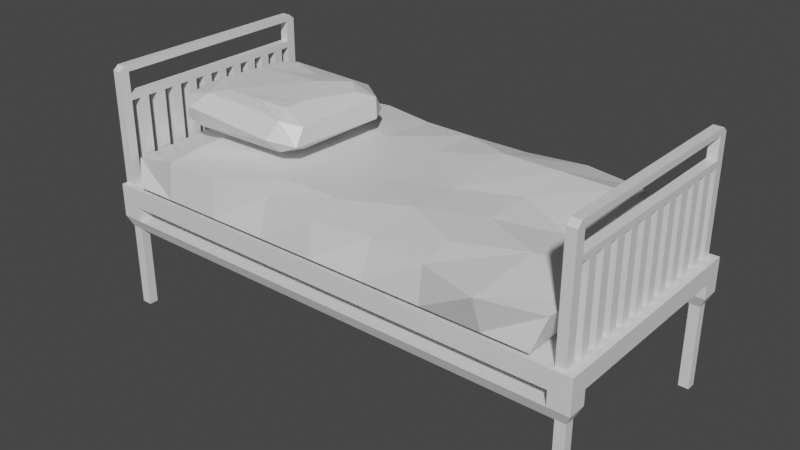 # Source: bed_metal.blend  (saved by Blender 2.80.75; exported with 4.5.12 LTS)
import bpy
from mathutils import Matrix  # noqa: F401  (used for matrix-valued properties, if any)

bpy.ops.wm.read_factory_settings(use_empty=True)
scene = bpy.context.scene
scene.name = 'Scene'

# ---- collections
col_bed_metal = bpy.data.collections.new('bed_metal'); scene.collection.children.link(col_bed_metal)

# ---- materials (node trees are filled in below, after node groups)
mat_material = bpy.data.materials.new('Material')
mat_material.alpha_threshold = 0.0
mat_material.use_transparent_shadow = False
mat_material.line_color = (0.0, 0.0, 0.0, 1.0)

# ---- material node trees
mat_material.use_nodes = True; mat_material.node_tree.nodes.clear()
_N = mat_material.node_tree.nodes; _L = mat_material.node_tree.links
n0 = _N.new('ShaderNodeOutputMaterial'); n0.name = 'Material Output'; n0.location = (300, 300)
n1 = _N.new('ShaderNodeBsdfPrincipled'); n1.name = 'Principled BSDF'; n1.location = (10, 300)
n1.distribution = 'GGX'
n1.subsurface_method = 'BURLEY'
n1.inputs[2].default_value = 0.4
n1.inputs[3].default_value = 1.45
n1.inputs[27].default_value = (0.0, 0.0, 0.0, 1.0)
n1.inputs[28].default_value = 1.0
_L.new(n1.outputs[0], n0.inputs[0])
n0.is_active_output = True

# ---- world
world_world = bpy.data.worlds.new('World'); scene.world = world_world
world_world.use_nodes = True; world_world.node_tree.nodes.clear()
_N = world_world.node_tree.nodes; _L = world_world.node_tree.links
n0 = _N.new('ShaderNodeOutputWorld'); n0.name = 'World Output'; n0.location = (300, 300)
n1 = _N.new('ShaderNodeBackground'); n1.name = 'Background'; n1.location = (10, 300)
n1.inputs[0].default_value = (0.05088, 0.05088, 0.05088, 1.0)
_L.new(n1.outputs[0], n0.inputs[0])
n0.is_active_output = True
world_world.color = (0.05088, 0.05088, 0.05088)
world_world.use_sun_shadow = False
world_world.sun_shadow_jitter_overblur = 0.0

# ---- meshes
me_cube = bpy.data.meshes.new('Cube')
me_cube.from_pydata([(-0.8496, -0.423, -0.08752), (-0.5806, -0.423, -0.08752), (-0.3116, -0.423, -0.08752), (-0.04264, -0.423, -0.08752), (0.2263, -0.423, -0.08752), (0.4953, -0.423, -0.08752), (0.7643, -0.423, -0.08752), (-0.04264, 0.401, 0.04743), (0.7643, 0.439, 0.0317), (0.4953, 0.4783, 0.0317), (0.2263, 0.439, 0.0317), (-0.3116, 0.439, 0.0317), (-0.5806, 0.4783, 0.0317), (-0.8496, 0.439, 0.0317), (-0.8496, -0.4073, 0.0317), (-0.5806, -0.4073, 0.0317), (-0.3116, -0.3774, 0.0317), (-0.04264, -0.4073, 0.0317), (0.2263, -0.3774, 0.0317), (0.4953, -0.4073, 0.0317), (0.7643, -0.466, 0.0317), (0.7643, 0.3047, 0.06718), (0.7643, 0.01586, 0.02652), (0.7643, -0.1767, 0.04743), (0.4953, 0.3047, 0.06718), (0.4953, 0.1121, 0.04743), (0.4953, -0.08042, 0.04743), (0.4953, -0.273, 0.04743), (0.2263, 0.3047, 0.06718), (0.2263, 0.01586, 0.04743), (0.2263, -0.1767, 0.05381), (-0.04264, 0.2084, 0.04743), (-0.04264, -0.08042, 0.04743), (-0.04264, -0.273, 0.04743), (-0.3116, 0.2084, 0.04743), (-0.3116, -0.08042, 0.04743), (-0.3116, -0.273, 0.04743), (-0.5806, 0.2084, 0.0531), (-0.5806, 0.01586, 0.04743), (-0.5806, -0.1767, 0.04743), (-0.8496, 0.2084, 0.04743), (-0.8496, 0.01586, 0.04743), (-0.8496, -0.273, 0.04743), (0.9667, -0.423, -0.08752), (1.014, -0.3958, 0.02021), (1.033, 0.3998, -0.007513), (1.024, -0.273, 0.02181), (1.024, -0.08042, 0.02181), (1.033, 0.1121, -0.003805), (-1.047, -0.423, -0.08752), (-1.119, -0.368, -0.01722), (-1.119, -0.08042, -0.007598), (-1.119, 0.2084, -0.007598), (0.7643, 0.4402, -0.08752), (0.4953, 0.4403, -0.08752), (0.2263, 0.4404, -0.08752), (-0.04264, 0.4404, -0.08752), (-0.3116, 0.4404, -0.08752), (-0.5806, 0.4403, -0.08752), (-0.8496, 0.4402, -0.08752), (0.9667, 0.44, -0.08752), (-1.066, 0.4379, -0.08564)], [], [(42, 51, 50), (0, 50, 49), (55, 54, 5, 4), (45, 8, 21), (42, 50, 14), (59, 58, 1, 0), (58, 57, 2, 1), (57, 56, 3, 2), (56, 55, 4, 3), (8, 45, 60, 53), (20, 19, 5, 6), (19, 18, 4, 5), (18, 17, 3, 4), (17, 16, 2, 3), (16, 15, 1, 2), (15, 14, 0, 1), (46, 23, 20, 44), (14, 50, 0), (13, 12, 58, 59), (12, 11, 57, 58), (11, 7, 57), (7, 10, 55), (10, 9, 54, 55), (9, 8, 53, 54), (13, 61, 52, 40), (61, 59, 0, 49), (57, 7, 56), (56, 7, 55), (53, 60, 43, 6), (44, 20, 6, 43), (23, 27, 19, 20), (27, 30, 18, 19), (30, 33, 17, 18), (33, 36, 16, 17), (36, 39, 15, 16), (39, 42, 14, 15), (12, 13, 40, 37), (37, 40, 41, 38), (38, 41, 39), (39, 41, 42), (11, 12, 37, 34), (34, 37, 38), (34, 38, 35), (35, 38, 39), (35, 39, 36), (7, 11, 34), (7, 34, 31), (31, 34, 35, 32), (32, 35, 36, 33), (10, 7, 28), (28, 7, 31), (28, 31, 29), (29, 31, 32), (29, 32, 30), (30, 32, 33), (9, 10, 28, 24), (24, 28, 29, 25), (25, 29, 26), (26, 29, 30), (26, 30, 27), (8, 9, 24, 21), (21, 24, 25, 22), (22, 25, 26), (22, 26, 23), (23, 26, 27), (45, 21, 48), (48, 21, 22), (48, 22, 47), (47, 22, 23), (47, 23, 46), (61, 13, 59), (40, 52, 41), (41, 52, 51), (41, 51, 42), (50, 51, 52), (61, 50, 52), (61, 49, 50), (54, 53, 6, 5), (60, 45, 48, 47, 46, 44, 43)])
_uv = me_cube.uv_layers.new(name='UVMap')
_uv.uv.foreach_set('vector', [0.4205, 0.2912, 0.3715, 0.223, 0.4458, 0.2246, 0.7557, 0.2886, 0.7357, 0.2215, 0.7557, 0.2395, 0.4649, 0.4056, 0.4649, 0.3387, 0.6884, 0.3387, 0.6884, 0.4056, 0.2398, 0.7554, 0.2307, 0.6884, 0.2656, 0.6893, 0.4205, 0.2912, 0.4458, 0.2246, 0.4552, 0.2919, 0.465, 0.6731, 0.4649, 0.6062, 0.6884, 0.6062, 0.6884, 0.6731, 0.4649, 0.6062, 0.4649, 0.5393, 0.6884, 0.5393, 0.6884, 0.6062, 0.4649, 0.5393, 0.4649, 0.4724, 0.6884, 0.4724, 0.6884, 0.5393, 0.4649, 0.4724, 0.4649, 0.4056, 0.6884, 0.4056, 0.6884, 0.4724, 0.6926, 0.2885, 0.7026, 0.2215, 0.7235, 0.2382, 0.7235, 0.2885, 0.7266, 0.6903, 0.7245, 0.623, 0.7557, 0.623, 0.7557, 0.6899, 0.7245, 0.623, 0.7235, 0.5559, 0.7557, 0.5561, 0.7557, 0.623, 0.7235, 0.5559, 0.7245, 0.4892, 0.7557, 0.4892, 0.7557, 0.5561, 0.7245, 0.4892, 0.7235, 0.4222, 0.7557, 0.4224, 0.7557, 0.4892, 0.7235, 0.4222, 0.7245, 0.3555, 0.7557, 0.3555, 0.7557, 0.4224, 0.7245, 0.3555, 0.7245, 0.2886, 0.7557, 0.2886, 0.7557, 0.3555, 0.4141, 0.757, 0.3901, 0.6919, 0.4649, 0.6934, 0.4459, 0.755, 0.7245, 0.2886, 0.7357, 0.2215, 0.7557, 0.2886, 0.6927, 0.6898, 0.6928, 0.623, 0.7235, 0.6229, 0.7235, 0.6898, 0.6928, 0.623, 0.6926, 0.556, 0.7235, 0.556, 0.7235, 0.6229, 0.6926, 0.556, 0.6884, 0.489, 0.7235, 0.556, 0.6884, 0.489, 0.6926, 0.4223, 0.7235, 0.4222, 0.6926, 0.4223, 0.6928, 0.3555, 0.7235, 0.3554, 0.7235, 0.4222, 0.6928, 0.3555, 0.6926, 0.2885, 0.7235, 0.2885, 0.7235, 0.3554, 0.2362, 0.2872, 0.2369, 0.2331, 0.2967, 0.2215, 0.2959, 0.2885, 0.4656, 0.7268, 0.465, 0.6731, 0.6884, 0.6731, 0.6884, 0.7222, 0.7235, 0.556, 0.6884, 0.489, 0.7235, 0.4891, 0.7235, 0.4891, 0.6884, 0.489, 0.7235, 0.4222, 0.465, 0.2718, 0.465, 0.2215, 0.6884, 0.2215, 0.6884, 0.2718, 0.7271, 0.7518, 0.7266, 0.6903, 0.7557, 0.6899, 0.7557, 0.7402, 0.3901, 0.6919, 0.4159, 0.6256, 0.4506, 0.6262, 0.4649, 0.6934, 0.4159, 0.6256, 0.392, 0.5582, 0.4438, 0.5592, 0.4506, 0.6262, 0.392, 0.5582, 0.4178, 0.4918, 0.4525, 0.4925, 0.4438, 0.5592, 0.4178, 0.4918, 0.4187, 0.4249, 0.4457, 0.4254, 0.4525, 0.4925, 0.4187, 0.4249, 0.3947, 0.3575, 0.4543, 0.3587, 0.4457, 0.4254, 0.3947, 0.3575, 0.4205, 0.2912, 0.4552, 0.2919, 0.4543, 0.3587, 0.2251, 0.3539, 0.2362, 0.2872, 0.2959, 0.2885, 0.295, 0.3554, 0.295, 0.3554, 0.2959, 0.2885, 0.3458, 0.2896, 0.3449, 0.3565, 0.3449, 0.3565, 0.3458, 0.2896, 0.3947, 0.3575, 0.3947, 0.3575, 0.3458, 0.2896, 0.4205, 0.2912, 0.2344, 0.421, 0.2251, 0.3539, 0.295, 0.3554, 0.2941, 0.4223, 0.2941, 0.4223, 0.295, 0.3554, 0.3449, 0.3565, 0.2941, 0.4223, 0.3449, 0.3565, 0.3689, 0.4239, 0.3689, 0.4239, 0.3449, 0.3565, 0.3947, 0.3575, 0.3689, 0.4239, 0.3947, 0.3575, 0.4187, 0.4249, 0.2433, 0.4881, 0.2344, 0.421, 0.2941, 0.4223, 0.2433, 0.4881, 0.2941, 0.4223, 0.2932, 0.4892, 0.2932, 0.4892, 0.2941, 0.4223, 0.3689, 0.4239, 0.3679, 0.4907, 0.3679, 0.4907, 0.3689, 0.4239, 0.4187, 0.4249, 0.4178, 0.4918, 0.2326, 0.5547, 0.2433, 0.4881, 0.2674, 0.5556, 0.2674, 0.5556, 0.2433, 0.4881, 0.2932, 0.4892, 0.2674, 0.5556, 0.2932, 0.4892, 0.3421, 0.5571, 0.3421, 0.5571, 0.2932, 0.4892, 0.3679, 0.4907, 0.3421, 0.5571, 0.3679, 0.4907, 0.392, 0.5582, 0.392, 0.5582, 0.3679, 0.4907, 0.4178, 0.4918, 0.2215, 0.6214, 0.2326, 0.5547, 0.2674, 0.5556, 0.2665, 0.6225, 0.2665, 0.6225, 0.2674, 0.5556, 0.3421, 0.5571, 0.3163, 0.6234, 0.3163, 0.6234, 0.3421, 0.5571, 0.3661, 0.6245, 0.3661, 0.6245, 0.3421, 0.5571, 0.392, 0.5582, 0.3661, 0.6245, 0.392, 0.5582, 0.4159, 0.6256, 0.2307, 0.6884, 0.2215, 0.6214, 0.2665, 0.6225, 0.2656, 0.6893, 0.2656, 0.6893, 0.2665, 0.6225, 0.3163, 0.6234, 0.3402, 0.6908, 0.3402, 0.6908, 0.3163, 0.6234, 0.3661, 0.6245, 0.3402, 0.6908, 0.3661, 0.6245, 0.3901, 0.6919, 0.3901, 0.6919, 0.3661, 0.6245, 0.4159, 0.6256, 0.2398, 0.7554, 0.2656, 0.6893, 0.3143, 0.757, 0.3143, 0.757, 0.2656, 0.6893, 0.3402, 0.6908, 0.3143, 0.757, 0.3402, 0.6908, 0.3642, 0.7559, 0.3642, 0.7559, 0.3402, 0.6908, 0.3901, 0.6919, 0.3642, 0.7559, 0.3901, 0.6919, 0.4141, 0.757, 0.723, 0.7435, 0.6927, 0.6898, 0.7235, 0.6898, 0.2959, 0.2885, 0.2967, 0.2215, 0.3458, 0.2896, 0.3458, 0.2896, 0.2967, 0.2215, 0.3715, 0.223, 0.3458, 0.2896, 0.3715, 0.223, 0.4205, 0.2912, 0.7577, 0.4818, 0.7557, 0.3888, 0.7561, 0.2955, 0.7785, 0.2215, 0.7577, 0.4818, 0.7561, 0.2955, 0.7785, 0.2215, 0.7785, 0.4996, 0.7577, 0.4818, 0.4649, 0.3387, 0.465, 0.2718, 0.6884, 0.2718, 0.6884, 0.3387, 0.7689, 0.7785, 0.7557, 0.7655, 0.7557, 0.6726, 0.7574, 0.6104, 0.7574, 0.5481, 0.7596, 0.5084, 0.7689, 0.4996])
me_cube.materials.append(mat_material)
me_cube.use_remesh_preserve_volume = False
me_cube.use_remesh_preserve_attributes = False
me_cube.use_mirror_vertex_groups = False
me_cube.update()
me_cube_002 = bpy.data.meshes.new('Cube.002')
me_cube_002.from_pydata([(-1.136, -0.4156, -0.02707), (-1.093, -0.4156, -0.02707), (-1.136, 0.4156, -0.02707), (-1.093, 0.4156, -0.02707), (-1.136, 0.3795, -0.02707), (-1.136, 0.3433, -0.02707), (-1.136, 0.3072, -0.02707), (-1.136, 0.271, -0.02707), (-1.136, 0.2349, -0.02707), (-1.136, 0.1988, -0.02707), (-1.136, 0.1626, -0.02707), (-1.136, 0.1265, -0.02707), (-1.136, 0.09035, -0.02707), (-1.136, 0.05421, -0.02707), (-1.136, 0.01807, -0.02707), (-1.136, -0.01807, -0.02707), (-1.136, -0.05421, -0.02707), (-1.136, -0.09035, -0.02707), (-1.136, -0.1265, -0.02707), (-1.136, -0.1626, -0.02707), (-1.136, -0.1988, -0.02707), (-1.136, -0.2349, -0.02707), (-1.136, -0.271, -0.02707), (-1.136, -0.3072, -0.02707), (-1.136, -0.3433, -0.02707), (-1.136, -0.3795, -0.02707), (-1.093, -0.3795, -0.02707), (-1.093, -0.3433, -0.02707), (-1.093, -0.3072, -0.02707), (-1.093, -0.271, -0.02707), (-1.093, -0.2349, -0.02707), (-1.093, -0.1988, -0.02707), (-1.093, -0.1626, -0.02707), (-1.093, -0.1265, -0.02707), (-1.093, -0.09035, -0.02707), (-1.093, -0.05421, -0.02707), (-1.093, -0.01807, -0.02707), (-1.093, 0.01807, -0.02707), (-1.093, 0.05421, -0.02707), (-1.093, 0.09035, -0.02707), (-1.093, 0.1265, -0.02707), (-1.093, 0.1626, -0.02707), (-1.093, 0.1988, -0.02707), (-1.093, 0.2349, -0.02707), (-1.093, 0.271, -0.02707), (-1.093, 0.3072, -0.02707), (-1.093, 0.3433, -0.02707), (-1.093, 0.3795, -0.02707), (-1.136, -0.3795, 0.005072), (-1.136, -0.4156, 0.005072), (-1.093, -0.4156, 0.005072), (-1.093, 0.3795, 0.005072), (-1.093, 0.4156, 0.005072), (-1.136, 0.4156, 0.005072), (-1.136, 0.3795, 0.005072), (-1.136, 0.3433, 0.005072), (-1.136, 0.3072, 0.005072), (-1.136, 0.271, 0.005072), (-1.136, 0.2349, 0.005072), (-1.136, 0.1988, 0.005072), (-1.136, 0.1626, 0.005072), (-1.136, 0.1265, 0.005072), (-1.136, 0.09035, 0.005072), (-1.136, 0.05421, 0.005072), (-1.136, 0.01807, 0.005072), (-1.136, -0.01807, 0.005072), (-1.136, -0.05421, 0.005072), (-1.136, -0.09035, 0.005072), (-1.136, -0.1265, 0.005072), (-1.136, -0.1626, 0.005072), (-1.136, -0.1988, 0.005072), (-1.136, -0.2349, 0.005072), (-1.136, -0.271, 0.005072), (-1.136, -0.3072, 0.005072), (-1.136, -0.3433, 0.005072), (-1.093, -0.3795, 0.005072), (-1.093, -0.3433, 0.005072), (-1.093, -0.3072, 0.005072), (-1.093, -0.271, 0.005072), (-1.093, -0.2349, 0.005072), (-1.093, -0.1988, 0.005072), (-1.093, -0.1626, 0.005072), (-1.093, -0.1265, 0.005072), (-1.093, -0.09035, 0.005072), (-1.093, -0.05421, 0.005072), (-1.093, -0.01807, 0.005072), (-1.093, 0.01807, 0.005072), (-1.093, 0.05421, 0.005072), (-1.093, 0.09035, 0.005072), (-1.093, 0.1265, 0.005072), (-1.093, 0.1626, 0.005072), (-1.093, 0.1988, 0.005072), (-1.093, 0.2349, 0.005072), (-1.093, 0.271, 0.005072), (-1.093, 0.3072, 0.005072), (-1.093, 0.3433, 0.005072), (-1.136, -0.3072, 0.4312), (-1.136, -0.1626, 0.4312), (-1.093, -0.4156, 0.4039), (-1.093, 0.3795, 0.4039), (-1.093, 0.4156, 0.4039), (-1.136, 0.01807, 0.4312), (-1.093, -0.4156, 0.4312), (-1.136, -0.1988, 0.4312), (-1.093, 0.3433, 0.4312), (-1.093, 0.3072, 0.4312), (-1.136, 0.2349, 0.4039), (-1.136, 0.1988, 0.4039), (-1.093, 0.271, 0.4312), (-1.093, 0.2349, 0.4312), (-1.093, 0.1988, 0.4312), (-1.136, 0.05421, 0.4039), (-1.093, 0.1626, 0.4312), (-1.136, -0.01807, 0.4039), (-1.136, -0.05421, 0.4039), (-1.136, -0.09035, 0.4039), (-1.136, -0.1265, 0.4039), (-1.136, -0.1626, 0.4039), (-1.093, 0.1265, 0.4312), (-1.136, -0.2349, 0.4039), (-1.136, -0.271, 0.4039), (-1.136, -0.3072, 0.4039), (-1.093, 0.09035, 0.4312), (-1.093, -0.01807, 0.4312), (-1.093, -0.05421, 0.4312), (-1.093, -0.09035, 0.4312), (-1.093, -0.1265, 0.4312), (-1.093, -0.1626, 0.4312), (-1.093, -0.1988, 0.4312), (-1.093, -0.2349, 0.4312), (-1.093, -0.271, 0.4312), (-1.093, -0.3072, 0.4312), (-1.093, -0.3433, 0.4312), (-1.093, -0.3795, 0.4312), (-1.093, 0.01807, 0.4039), (-1.093, 0.05421, 0.4039), (-1.136, -0.3433, 0.4312), (-1.136, 0.09035, 0.4312), (-1.136, 0.1265, 0.4312), (-1.136, 0.1626, 0.4312), (-1.136, 0.271, 0.4312), (-1.136, 0.3072, 0.4312), (-1.136, 0.3433, 0.4312), (-1.136, 0.3795, 0.4312), (-1.136, -0.4156, 0.4039), (-1.136, 0.4156, 0.4312), (-1.136, 0.4156, 0.4039), (-1.136, -0.4156, 0.4312), (-1.136, 0.3795, 0.4039), (-1.136, 0.3433, 0.4039), (-1.136, 0.3072, 0.4039), (-1.136, 0.271, 0.4039), (-1.136, -0.3795, 0.4312), (-1.136, 0.2349, 0.4312), (-1.136, 0.1626, 0.4039), (-1.136, 0.1265, 0.4039), (-1.136, 0.09035, 0.4039), (-1.136, 0.1988, 0.4312), (-1.136, 0.01807, 0.4039), (-1.136, 0.05421, 0.4312), (-1.093, 0.05421, 0.4312), (-1.093, 0.01807, 0.4312), (-1.136, -0.271, 0.4312), (-1.136, -0.2349, 0.4312), (-1.136, -0.1988, 0.4039), (-1.136, -0.1265, 0.4312), (-1.136, -0.09035, 0.4312), (-1.136, -0.05421, 0.4312), (-1.136, -0.3433, 0.4039), (-1.136, -0.3795, 0.4039), (-1.093, -0.3795, 0.4039), (-1.093, -0.3433, 0.4039), (-1.093, -0.3072, 0.4039), (-1.093, -0.271, 0.4039), (-1.093, -0.2349, 0.4039), (-1.093, -0.1988, 0.4039), (-1.093, -0.1626, 0.4039), (-1.093, -0.1265, 0.4039), (-1.093, -0.09035, 0.4039), (-1.093, -0.05421, 0.4039), (-1.093, -0.01807, 0.4039), (-1.136, -0.01807, 0.4312), (-1.093, 0.4156, 0.4312), (-1.093, 0.09035, 0.4039), (-1.093, 0.1265, 0.4039), (-1.093, 0.1626, 0.4039), (-1.093, 0.1988, 0.4039), (-1.093, 0.2349, 0.4039), (-1.093, 0.271, 0.4039), (-1.093, 0.3072, 0.4039), (-1.093, 0.3433, 0.4039), (-1.093, 0.3795, 0.4312), (-1.093, 0.3795, 0.5511), (-1.136, 0.3795, 0.5511), (-1.093, -0.3795, 0.5511), (-1.136, -0.3795, 0.5511), (-1.136, -0.4156, 0.5242), (-1.136, -0.3795, 0.5242), (-1.093, -0.3795, 0.5242), (-1.093, -0.4156, 0.5242), (-1.136, 0.4156, 0.5242), (-1.093, 0.4156, 0.5242), (-1.136, 0.3795, 0.5242), (-1.093, 0.3795, 0.5242), (1.178, 0.4304, 0.04088), (1.178, 0.4304, -0.04088), (1.178, -0.4304, 0.04088), (1.178, -0.4304, -0.04088), (-1.148, 0.4304, 0.04088), (-1.148, 0.4304, -0.04088), (-1.148, -0.4304, 0.04088), (-1.148, -0.4304, -0.04088), (1.083, 0.4304, -0.04088), (-1.053, 0.4304, -0.04088), (1.083, -0.4304, 0.04088), (-1.053, -0.4304, 0.04088), (-1.053, -0.4304, -0.04088), (1.083, -0.4304, -0.04088), (-1.053, 0.4304, 0.04088), (1.083, 0.4304, 0.04088), (-1.148, 0.3614, -0.04088), (-1.148, -0.3614, -0.04088), (1.178, 0.3614, 0.04088), (1.178, -0.3614, 0.04088), (-1.148, -0.3614, 0.04088), (-1.148, 0.3614, 0.04088), (1.178, -0.3614, -0.04088), (1.178, 0.3614, -0.04088), (-1.053, 0.3614, -0.04088), (-1.053, -0.3614, -0.04088), (1.083, 0.3614, -0.04088), (1.083, -0.3614, -0.04088), (1.083, 0.3614, 0.04088), (1.083, -0.3614, 0.04088), (-1.053, 0.3614, 0.04088), (-1.053, -0.3614, 0.04088), (-1.124, -0.3787, -0.5223), (-1.124, -0.4132, -0.5223), (-1.077, 0.4132, -0.5223), (-1.124, 0.4132, -0.5223), (1.107, -0.4132, -0.5223), (1.154, -0.4132, -0.5223), (1.154, 0.3787, -0.5223), (1.154, 0.4132, -0.5223), (1.107, 0.4132, -0.5223), (-1.077, -0.4132, -0.5223), (-1.077, -0.3787, -0.5223), (1.107, -0.3787, -0.5223), (-1.124, 0.3787, -0.5223), (1.154, -0.3787, -0.5223), (-1.077, 0.3787, -0.5223), (1.107, 0.3787, -0.5223), (-1.148, -0.4304, -0.105), (-1.124, -0.4132, -0.154), (-1.077, -0.4132, -0.154), (-1.053, -0.4304, -0.105), (-1.053, -0.3614, -0.105), (-1.077, -0.3787, -0.154), (-1.124, -0.3787, -0.154), (-1.148, -0.3614, -0.105), (1.083, -0.4304, -0.105), (1.107, -0.4132, -0.154), (1.154, -0.4132, -0.154), (1.178, -0.4304, -0.105), (1.083, -0.3614, -0.105), (1.107, -0.3787, -0.154), (1.178, -0.3614, -0.105), (1.154, -0.3787, -0.154), (-1.053, 0.4304, -0.105), (-1.077, 0.4132, -0.154), (-1.124, 0.4132, -0.154), (-1.148, 0.4304, -0.105), (-1.148, 0.3614, -0.105), (-1.124, 0.3787, -0.154), (-1.077, 0.3787, -0.154), (-1.053, 0.3614, -0.105), (1.083, 0.4304, -0.105), (1.107, 0.4132, -0.154), (1.107, 0.3787, -0.154), (1.083, 0.3614, -0.105), (1.154, 0.3787, -0.154), (1.178, 0.3614, -0.105), (1.154, 0.4132, -0.154), (1.178, 0.4304, -0.105), (1.095, -0.4156, -0.02707), (1.139, -0.4156, -0.02707), (1.095, 0.4156, -0.02707), (1.139, 0.4156, -0.02707), (1.095, 0.3795, -0.02707), (1.095, 0.3433, -0.02707), (1.095, 0.3072, -0.02707), (1.095, 0.271, -0.02707), (1.095, 0.2349, -0.02707), (1.095, 0.1988, -0.02707), (1.095, 0.1626, -0.02707), (1.095, 0.1265, -0.02707), (1.095, 0.09035, -0.02707), (1.095, 0.05421, -0.02707), (1.095, 0.01807, -0.02707), (1.095, -0.01807, -0.02707), (1.095, -0.05421, -0.02707), (1.095, -0.09035, -0.02707), (1.095, -0.1265, -0.02707), (1.095, -0.1626, -0.02707), (1.095, -0.1988, -0.02707), (1.095, -0.2349, -0.02707), (1.095, -0.271, -0.02707), (1.095, -0.3072, -0.02707), (1.095, -0.3433, -0.02707), (1.095, -0.3795, -0.02707), (1.139, -0.3795, -0.02707), (1.139, -0.3433, -0.02707), (1.139, -0.3072, -0.02707), (1.139, -0.271, -0.02707), (1.139, -0.2349, -0.02707), (1.139, -0.1988, -0.02707), (1.139, -0.1626, -0.02707), (1.139, -0.1265, -0.02707), (1.139, -0.09035, -0.02707), (1.139, -0.05421, -0.02707), (1.139, -0.01807, -0.02707), (1.139, 0.01807, -0.02707), (1.139, 0.05421, -0.02707), (1.139, 0.09035, -0.02707), (1.139, 0.1265, -0.02707), (1.139, 0.1626, -0.02707), (1.139, 0.1988, -0.02707), (1.139, 0.2349, -0.02707), (1.139, 0.271, -0.02707), (1.139, 0.3072, -0.02707), (1.139, 0.3433, -0.02707), (1.139, 0.3795, -0.02707), (1.095, -0.3795, 0.005072), (1.095, -0.4156, 0.005072), (1.139, -0.4156, 0.005072), (1.139, 0.3795, 0.005072), (1.139, 0.4156, 0.005072), (1.095, 0.4156, 0.005072), (1.095, 0.3795, 0.005072), (1.095, 0.3433, 0.005072), (1.095, 0.3072, 0.005072), (1.095, 0.271, 0.005072), (1.095, 0.2349, 0.005072), (1.095, 0.1988, 0.005072), (1.095, 0.1626, 0.005072), (1.095, 0.1265, 0.005072), (1.095, 0.09035, 0.005072), (1.095, 0.05421, 0.005072), (1.095, 0.01807, 0.005072), (1.095, -0.01807, 0.005072), (1.095, -0.05421, 0.005072), (1.095, -0.09035, 0.005072), (1.095, -0.1265, 0.005072), (1.095, -0.1626, 0.005072), (1.095, -0.1988, 0.005072), (1.095, -0.2349, 0.005072), (1.095, -0.271, 0.005072), (1.095, -0.3072, 0.005072), (1.095, -0.3433, 0.005072), (1.139, -0.3795, 0.005072), (1.139, -0.3433, 0.005072), (1.139, -0.3072, 0.005072), (1.139, -0.271, 0.005072), (1.139, -0.2349, 0.005072), (1.139, -0.1988, 0.005072), (1.139, -0.1626, 0.005072), (1.139, -0.1265, 0.005072), (1.139, -0.09035, 0.005072), (1.139, -0.05421, 0.005072), (1.139, -0.01807, 0.005072), (1.139, 0.01807, 0.005072), (1.139, 0.05421, 0.005072), (1.139, 0.09035, 0.005072), (1.139, 0.1265, 0.005072), (1.139, 0.1626, 0.005072), (1.139, 0.1988, 0.005072), (1.139, 0.2349, 0.005072), (1.139, 0.271, 0.005072), (1.139, 0.3072, 0.005072), (1.139, 0.3433, 0.005072), (1.095, -0.3072, 0.4312), (1.095, -0.1626, 0.4312), (1.139, -0.4156, 0.4039), (1.139, 0.3795, 0.4039), (1.139, 0.4156, 0.4039), (1.095, 0.01807, 0.4312), (1.139, -0.4156, 0.4312), (1.095, -0.1988, 0.4312), (1.139, 0.3433, 0.4312), (1.139, 0.3072, 0.4312), (1.095, 0.2349, 0.4039), (1.095, 0.1988, 0.4039), (1.139, 0.271, 0.4312), (1.139, 0.2349, 0.4312), (1.139, 0.1988, 0.4312), (1.095, 0.05421, 0.4039), (1.139, 0.1626, 0.4312), (1.095, -0.01807, 0.4039), (1.095, -0.05421, 0.4039), (1.095, -0.09035, 0.4039), (1.095, -0.1265, 0.4039), (1.095, -0.1626, 0.4039), (1.139, 0.1265, 0.4312), (1.095, -0.2349, 0.4039), (1.095, -0.271, 0.4039), (1.095, -0.3072, 0.4039), (1.139, 0.09035, 0.4312), (1.139, -0.01807, 0.4312), (1.139, -0.05421, 0.4312), (1.139, -0.09035, 0.4312), (1.139, -0.1265, 0.4312), (1.139, -0.1626, 0.4312), (1.139, -0.1988, 0.4312), (1.139, -0.2349, 0.4312), (1.139, -0.271, 0.4312), (1.139, -0.3072, 0.4312), (1.139, -0.3433, 0.4312), (1.139, -0.3795, 0.4312), (1.139, 0.01807, 0.4039), (1.139, 0.05421, 0.4039), (1.095, -0.3433, 0.4312), (1.095, 0.09035, 0.4312), (1.095, 0.1265, 0.4312), (1.095, 0.1626, 0.4312), (1.095, 0.271, 0.4312), (1.095, 0.3072, 0.4312), (1.095, 0.3433, 0.4312), (1.095, 0.3795, 0.4312), (1.095, -0.4156, 0.4039), (1.095, 0.4156, 0.4312), (1.095, 0.4156, 0.4039), (1.095, -0.4156, 0.4312), (1.095, 0.3795, 0.4039), (1.095, 0.3433, 0.4039), (1.095, 0.3072, 0.4039), (1.095, 0.271, 0.4039), (1.095, -0.3795, 0.4312), (1.095, 0.2349, 0.4312), (1.095, 0.1626, 0.4039), (1.095, 0.1265, 0.4039), (1.095, 0.09035, 0.4039), (1.095, 0.1988, 0.4312), (1.095, 0.01807, 0.4039), (1.095, 0.05421, 0.4312), (1.139, 0.05421, 0.4312), (1.139, 0.01807, 0.4312), (1.095, -0.271, 0.4312), (1.095, -0.2349, 0.4312), (1.095, -0.1988, 0.4039), (1.095, -0.1265, 0.4312), (1.095, -0.09035, 0.4312), (1.095, -0.05421, 0.4312), (1.095, -0.3433, 0.4039), (1.095, -0.3795, 0.4039), (1.139, -0.3795, 0.4039), (1.139, -0.3433, 0.4039), (1.139, -0.3072, 0.4039), (1.139, -0.271, 0.4039), (1.139, -0.2349, 0.4039), (1.139, -0.1988, 0.4039), (1.139, -0.1626, 0.4039), (1.139, -0.1265, 0.4039), (1.139, -0.09035, 0.4039), (1.139, -0.05421, 0.4039), (1.139, -0.01807, 0.4039), (1.095, -0.01807, 0.4312), (1.139, 0.4156, 0.4312), (1.139, 0.09035, 0.4039), (1.139, 0.1265, 0.4039), (1.139, 0.1626, 0.4039), (1.139, 0.1988, 0.4039), (1.139, 0.2349, 0.4039), (1.139, 0.271, 0.4039), (1.139, 0.3072, 0.4039), (1.139, 0.3433, 0.4039), (1.139, 0.3795, 0.4312), (1.139, 0.3795, 0.5511), (1.095, 0.3795, 0.5511), (1.139, -0.3795, 0.5511), (1.095, -0.3795, 0.5511), (1.095, -0.4156, 0.5242), (1.095, -0.3795, 0.5242), (1.139, -0.3795, 0.5242), (1.139, -0.4156, 0.5242), (1.095, 0.4156, 0.5242), (1.139, 0.4156, 0.5242), (1.095, 0.3795, 0.5242), (1.139, 0.3795, 0.5242), (-1.093, -0.3955, 0.5511), (-1.093, -0.4156, 0.531), (-1.093, 0.4156, 0.531), (-1.093, 0.3955, 0.5511), (-1.136, 0.3955, 0.5511), (-1.136, 0.4156, 0.531), (-1.136, -0.4156, 0.531), (-1.136, -0.3955, 0.5511), (1.139, -0.3955, 0.5511), (1.139, -0.4156, 0.531), (1.139, 0.4156, 0.531), (1.139, 0.3955, 0.5511), (1.095, 0.3955, 0.5511), (1.095, 0.4156, 0.531), (1.095, -0.4156, 0.531), (1.095, -0.3955, 0.5511)], [], [(4, 2, 3, 47), (0, 25, 26, 1), (25, 24, 27, 26), (24, 23, 28, 27), (23, 22, 29, 28), (22, 21, 30, 29), (21, 20, 31, 30), (20, 19, 32, 31), (19, 18, 33, 32), (18, 17, 34, 33), (17, 16, 35, 34), (16, 15, 36, 35), (15, 14, 37, 36), (14, 13, 38, 37), (13, 12, 39, 38), (12, 11, 40, 39), (11, 10, 41, 40), (10, 9, 42, 41), (9, 8, 43, 42), (8, 7, 44, 43), (7, 6, 45, 44), (6, 5, 46, 45), (5, 4, 47, 46), (55, 56, 150, 149), (94, 95, 190, 189), (48, 75, 76, 74), (64, 86, 134, 158), (73, 77, 78, 72), (80, 81, 176, 175), (71, 79, 80, 70), (67, 68, 116, 115), (69, 81, 82, 68), (85, 65, 113, 180), (67, 83, 84, 66), (53, 54, 148, 146), (65, 85, 86, 64), (92, 93, 188, 187), (63, 87, 88, 62), (66, 84, 179, 114), (61, 89, 90, 60), (78, 79, 174, 173), (59, 91, 92, 58), (52, 53, 146, 100), (57, 93, 94, 56), (65, 66, 114, 113), (55, 95, 51, 54), (18, 19, 69, 68), (45, 46, 95, 94), (5, 6, 56, 55), (32, 33, 82, 81), (19, 20, 70, 69), (46, 47, 51, 95), (6, 7, 57, 56), (33, 34, 83, 82), (20, 21, 71, 70), (7, 8, 58, 57), (34, 35, 84, 83), (21, 22, 72, 71), (8, 9, 59, 58), (35, 36, 85, 84), (22, 23, 73, 72), (9, 10, 60, 59), (36, 37, 86, 85), (23, 24, 74, 73), (10, 11, 61, 60), (37, 38, 87, 86), (24, 25, 48, 74), (11, 12, 62, 61), (38, 39, 88, 87), (1, 26, 75, 50), (12, 13, 63, 62), (39, 40, 89, 88), (25, 0, 49, 48), (26, 27, 76, 75), (13, 14, 64, 63), (40, 41, 90, 89), (0, 1, 50, 49), (27, 28, 77, 76), (14, 15, 65, 64), (41, 42, 91, 90), (47, 3, 52, 51), (28, 29, 78, 77), (15, 16, 66, 65), (42, 43, 92, 91), (3, 2, 53, 52), (29, 30, 79, 78), (16, 17, 67, 66), (43, 44, 93, 92), (2, 4, 54, 53), (30, 31, 80, 79), (17, 18, 68, 67), (44, 45, 94, 93), (4, 5, 55, 54), (31, 32, 81, 80), (171, 172, 131, 132), (115, 116, 165, 166), (185, 112, 118, 184), (171, 132, 133, 170), (169, 144, 147, 152), (184, 118, 122, 183), (113, 114, 167, 181), (156, 137, 138, 155), (97, 127, 126, 165), (169, 152, 136, 168), (155, 138, 139, 154), (163, 129, 128, 103), (87, 63, 111, 135), (69, 70, 164, 117), (82, 83, 178, 177), (62, 88, 183, 156), (75, 48, 169, 170), (57, 58, 106, 151), (89, 61, 155, 184), (71, 72, 120, 119), (74, 76, 171, 168), (84, 85, 180, 179), (60, 90, 185, 154), (77, 73, 121, 172), (59, 60, 154, 107), (91, 59, 107, 186), (73, 74, 168, 121), (72, 78, 173, 120), (86, 87, 135, 134), (58, 92, 187, 106), (79, 71, 119, 174), (61, 62, 156, 155), (93, 57, 151, 188), (50, 75, 170, 98), (70, 80, 175, 164), (88, 89, 184, 183), (56, 94, 189, 150), (48, 49, 144, 169), (81, 69, 117, 176), (63, 64, 158, 111), (95, 55, 149, 190), (49, 50, 98, 144), (76, 77, 172, 171), (68, 82, 177, 116), (90, 91, 186, 185), (54, 51, 99, 148), (51, 52, 100, 99), (83, 67, 115, 178), (134, 135, 160, 161), (96, 131, 130, 162), (107, 157, 153, 106), (152, 133, 132, 136), (157, 110, 109, 153), (142, 104, 191, 143), (98, 170, 133, 102), (153, 109, 108, 140), (183, 122, 160, 135), (139, 112, 110, 157), (179, 180, 123, 124), (101, 161, 160, 159), (121, 168, 136, 96), (167, 124, 123, 181), (134, 161, 123, 180), (165, 126, 125, 166), (179, 124, 125, 178), (103, 128, 127, 97), (117, 164, 103, 97), (121, 96, 162, 120), (177, 178, 125, 126), (162, 130, 129, 163), (136, 132, 131, 96), (200, 202, 193, 492, 493), (151, 140, 141, 150), (111, 158, 101, 159), (197, 196, 494, 495, 195), (166, 125, 124, 167), (181, 123, 161, 101), (159, 160, 122, 137), (137, 122, 118, 138), (138, 118, 112, 139), (140, 108, 105, 141), (141, 105, 104, 142), (99, 191, 104, 190), (185, 186, 110, 112), (173, 130, 131, 172), (111, 159, 137, 156), (187, 109, 110, 186), (119, 120, 162, 163), (144, 98, 102, 147), (173, 174, 129, 130), (113, 181, 101, 158), (187, 188, 108, 109), (100, 146, 145, 182), (146, 148, 143, 145), (175, 128, 129, 174), (115, 166, 167, 114), (189, 105, 108, 188), (151, 106, 153, 140), (149, 142, 143, 148), (175, 176, 127, 128), (99, 100, 182, 191), (117, 97, 165, 116), (190, 104, 105, 189), (107, 154, 139, 157), (150, 141, 142, 149), (177, 126, 127, 176), (119, 163, 103, 164), (196, 199, 489, 494), (203, 201, 490, 491, 192), (193, 192, 491, 492), (483, 482, 478, 496, 497), (198, 197, 202, 203), (202, 193, 192, 203), (495, 488, 194, 195), (201, 200, 493, 490), (147, 102, 199, 196), (102, 133, 198, 199), (133, 152, 197, 198), (152, 147, 196, 197), (143, 191, 203, 202), (182, 145, 200, 201), (145, 143, 202, 200), (191, 182, 201, 203), (194, 198, 203, 192), (197, 195, 193, 202), (195, 194, 192, 193), (235, 224, 210, 215), (216, 215, 210, 211), (220, 225, 208, 209), (278, 277, 244, 251), (226, 223, 206, 207), (212, 219, 204, 205), (209, 208, 218, 213), (213, 218, 219, 212), (270, 269, 238, 239), (229, 231, 217, 216), (207, 206, 214, 217), (217, 214, 215, 216), (223, 233, 214, 206), (233, 235, 215, 214), (219, 218, 234, 232), (232, 234, 235, 233), (204, 219, 232, 222), (222, 232, 233, 223), (213, 212, 230, 228), (228, 230, 231, 229), (261, 265, 247, 240), (220, 228, 229, 221), (205, 204, 222, 227), (227, 222, 223, 226), (262, 261, 240, 241), (230, 227, 226, 231), (211, 210, 224, 221), (221, 224, 225, 220), (218, 208, 225, 234), (234, 225, 224, 235), (247, 249, 241, 240), (236, 246, 245, 237), (239, 238, 250, 248), (244, 243, 242, 251), (254, 253, 237, 245), (280, 278, 251, 242), (265, 267, 249, 247), (282, 280, 242, 243), (267, 262, 241, 249), (277, 282, 243, 244), (274, 273, 248, 250), (273, 270, 239, 248), (269, 274, 250, 238), (258, 257, 246, 236), (257, 254, 245, 246), (253, 258, 236, 237), (211, 221, 259, 252), (252, 259, 258, 253), (229, 216, 255, 256), (256, 257, 254, 255), (221, 229, 256, 259), (259, 256, 257, 258), (216, 211, 252, 255), (255, 252, 253, 254), (226, 207, 263, 266), (266, 263, 262, 267), (231, 226, 266, 264), (264, 266, 267, 265), (207, 217, 260, 263), (263, 260, 261, 262), (217, 231, 264, 260), (260, 261, 265, 264), (213, 228, 275, 268), (268, 269, 274, 275), (220, 209, 271, 272), (272, 271, 270, 273), (228, 220, 272, 275), (275, 272, 273, 274), (209, 213, 268, 271), (271, 268, 269, 270), (212, 205, 283, 276), (276, 283, 282, 277), (205, 227, 281, 283), (283, 281, 280, 282), (227, 230, 279, 281), (281, 279, 278, 280), (230, 212, 276, 279), (279, 278, 277, 276), (256, 255, 260, 264), (268, 275, 279, 276), (274, 278, 279, 275), (261, 260, 255, 254), (254, 257, 265, 261), (264, 265, 257, 256), (268, 276, 277, 269), (278, 274, 269, 277), (288, 286, 287, 331), (284, 309, 310, 285), (309, 308, 311, 310), (308, 307, 312, 311), (307, 306, 313, 312), (306, 305, 314, 313), (305, 304, 315, 314), (304, 303, 316, 315), (303, 302, 317, 316), (302, 301, 318, 317), (301, 300, 319, 318), (300, 299, 320, 319), (299, 298, 321, 320), (298, 297, 322, 321), (297, 296, 323, 322), (296, 295, 324, 323), (295, 294, 325, 324), (294, 293, 326, 325), (293, 292, 327, 326), (292, 291, 328, 327), (291, 290, 329, 328), (290, 289, 330, 329), (289, 288, 331, 330), (339, 340, 434, 433), (378, 379, 474, 473), (332, 359, 360, 358), (348, 370, 418, 442), (357, 361, 362, 356), (364, 365, 460, 459), (355, 363, 364, 354), (351, 352, 400, 399), (353, 365, 366, 352), (369, 349, 397, 464), (351, 367, 368, 350), (337, 338, 432, 430), (349, 369, 370, 348), (376, 377, 472, 471), (347, 371, 372, 346), (350, 368, 463, 398), (345, 373, 374, 344), (362, 363, 458, 457), (343, 375, 376, 342), (336, 337, 430, 384), (341, 377, 378, 340), (349, 350, 398, 397), (339, 379, 335, 338), (302, 303, 353, 352), (329, 330, 379, 378), (289, 290, 340, 339), (316, 317, 366, 365), (303, 304, 354, 353), (330, 331, 335, 379), (290, 291, 341, 340), (317, 318, 367, 366), (304, 305, 355, 354), (291, 292, 342, 341), (318, 319, 368, 367), (305, 306, 356, 355), (292, 293, 343, 342), (319, 320, 369, 368), (306, 307, 357, 356), (293, 294, 344, 343), (320, 321, 370, 369), (307, 308, 358, 357), (294, 295, 345, 344), (321, 322, 371, 370), (308, 309, 332, 358), (295, 296, 346, 345), (322, 323, 372, 371), (285, 310, 359, 334), (296, 297, 347, 346), (323, 324, 373, 372), (309, 284, 333, 332), (310, 311, 360, 359), (297, 298, 348, 347), (324, 325, 374, 373), (284, 285, 334, 333), (311, 312, 361, 360), (298, 299, 349, 348), (325, 326, 375, 374), (331, 287, 336, 335), (312, 313, 362, 361), (299, 300, 350, 349), (326, 327, 376, 375), (287, 286, 337, 336), (313, 314, 363, 362), (300, 301, 351, 350), (327, 328, 377, 376), (286, 288, 338, 337), (314, 315, 364, 363), (301, 302, 352, 351), (328, 329, 378, 377), (288, 289, 339, 338), (315, 316, 365, 364), (455, 456, 415, 416), (399, 400, 449, 450), (469, 396, 402, 468), (455, 416, 417, 454), (453, 428, 431, 436), (468, 402, 406, 467), (397, 398, 451, 465), (440, 421, 422, 439), (381, 411, 410, 449), (453, 436, 420, 452), (439, 422, 423, 438), (447, 413, 412, 387), (371, 347, 395, 419), (353, 354, 448, 401), (366, 367, 462, 461), (346, 372, 467, 440), (359, 332, 453, 454), (341, 342, 390, 435), (373, 345, 439, 468), (355, 356, 404, 403), (358, 360, 455, 452), (368, 369, 464, 463), (344, 374, 469, 438), (361, 357, 405, 456), (343, 344, 438, 391), (375, 343, 391, 470), (357, 358, 452, 405), (356, 362, 457, 404), (370, 371, 419, 418), (342, 376, 471, 390), (363, 355, 403, 458), (345, 346, 440, 439), (377, 341, 435, 472), (334, 359, 454, 382), (354, 364, 459, 448), (372, 373, 468, 467), (340, 378, 473, 434), (332, 333, 428, 453), (365, 353, 401, 460), (347, 348, 442, 395), (379, 339, 433, 474), (333, 334, 382, 428), (360, 361, 456, 455), (352, 366, 461, 400), (374, 375, 470, 469), (338, 335, 383, 432), (335, 336, 384, 383), (367, 351, 399, 462), (418, 419, 444, 445), (380, 415, 414, 446), (391, 441, 437, 390), (436, 417, 416, 420), (441, 394, 393, 437), (426, 388, 475, 427), (382, 454, 417, 386), (437, 393, 392, 424), (467, 406, 444, 419), (423, 396, 394, 441), (463, 464, 407, 408), (385, 445, 444, 443), (405, 452, 420, 380), (451, 408, 407, 465), (418, 445, 407, 464), (449, 410, 409, 450), (463, 408, 409, 462), (387, 412, 411, 381), (401, 448, 387, 381), (405, 380, 446, 404), (461, 462, 409, 410), (446, 414, 413, 447), (420, 416, 415, 380), (484, 486, 477, 500, 501), (435, 424, 425, 434), (395, 442, 385, 443), (481, 480, 502, 503, 479), (450, 409, 408, 451), (465, 407, 445, 385), (443, 444, 406, 421), (421, 406, 402, 422), (422, 402, 396, 423), (424, 392, 389, 425), (425, 389, 388, 426), (383, 475, 388, 474), (469, 470, 394, 396), (457, 414, 415, 456), (395, 443, 421, 440), (471, 393, 394, 470), (403, 404, 446, 447), (428, 382, 386, 431), (457, 458, 413, 414), (397, 465, 385, 442), (471, 472, 392, 393), (384, 430, 429, 466), (430, 432, 427, 429), (459, 412, 413, 458), (399, 450, 451, 398), (473, 389, 392, 472), (435, 390, 437, 424), (433, 426, 427, 432), (459, 460, 411, 412), (383, 384, 466, 475), (401, 381, 449, 400), (474, 388, 389, 473), (391, 438, 423, 441), (434, 425, 426, 433), (461, 410, 411, 460), (403, 447, 387, 448), (480, 483, 497, 502), (487, 485, 498, 499, 476), (477, 476, 499, 500), (482, 481, 486, 487), (486, 477, 476, 487), (503, 496, 478, 479), (485, 484, 501, 498), (431, 386, 483, 480), (386, 417, 482, 483), (417, 436, 481, 482), (436, 431, 480, 481), (427, 475, 487, 486), (466, 429, 484, 485), (429, 427, 486, 484), (475, 466, 485, 487), (478, 482, 487, 476), (481, 479, 477, 486), (479, 478, 476, 477), (490, 493, 492, 491), (494, 489, 488, 495), (498, 501, 500, 499), (502, 497, 496, 503), (199, 198, 194, 488, 489)])
_uv = me_cube_002.uv_layers.new(name='UVMap')
_uv.uv.foreach_set('vector', [0.9235, 0.9173, 0.9235, 0.9036, 0.9361, 0.9036, 0.9361, 0.9173, 0.8193, 0.9529, 0.8193, 0.9665, 0.8067, 0.9665, 0.8067, 0.9529, 0.8067, 0.9529, 0.8067, 0.9665, 0.794, 0.9665, 0.794, 0.9529, 0.6776, 0.9532, 0.6776, 0.9668, 0.6649, 0.9668, 0.6649, 0.9532, 0.463, 0.9532, 0.463, 0.9668, 0.4504, 0.9668, 0.4504, 0.9532, 0.02525, 0.964, 0.02525, 0.9776, 0.01262, 0.9776, 0.01262, 0.964, 0.3663, 0.9657, 0.3663, 0.9521, 0.379, 0.9521, 0.379, 0.9657, 0.8334, 0.921, 0.8334, 0.9074, 0.846, 0.9074, 0.846, 0.921, 0.03787, 0.964, 0.03787, 0.9776, 0.02525, 0.9776, 0.02525, 0.964, 0.625, 0.9494, 0.625, 0.9631, 0.6124, 0.9631, 0.6124, 0.9494, 0.2435, 0.9494, 0.2435, 0.9631, 0.2309, 0.9631, 0.2309, 0.9494, 0.379, 0.9657, 0.379, 0.9794, 0.3663, 0.9794, 0.3663, 0.9657, 0.6101, 0.9494, 0.6101, 0.9631, 0.5975, 0.9631, 0.5975, 0.9494, 0.6513, 0.9631, 0.6513, 0.9767, 0.6387, 0.9767, 0.6387, 0.9631, 0.5628, 0.9631, 0.5628, 0.9767, 0.5501, 0.9767, 0.5501, 0.9631, 0.769, 0.9668, 0.769, 0.9805, 0.7564, 0.9805, 0.7564, 0.9668, 0.8715, 0.9631, 0.8715, 0.9494, 0.8841, 0.9494, 0.8841, 0.9631, 0.3003, 0.9639, 0.3003, 0.9775, 0.2877, 0.9775, 0.2877, 0.9639, 0.8462, 0.9494, 0.8462, 0.9631, 0.8336, 0.9631, 0.8336, 0.9494, 0.7438, 0.9532, 0.7438, 0.9668, 0.7311, 0.9668, 0.7311, 0.9532, 0.2298, 0.9631, 0.2298, 0.9767, 0.2171, 0.9767, 0.2171, 0.9631, 0.6912, 0.9532, 0.6912, 0.9668, 0.6786, 0.9668, 0.6786, 0.9532, 0.2739, 0.9631, 0.2739, 0.9767, 0.2613, 0.9767, 0.2613, 0.9631, 0.1105, 0.9379, 0.09673, 0.9379, 0.09673, 0.7873, 0.1105, 0.7873, 0.8461, 0.7714, 0.8599, 0.7714, 0.8599, 0.922, 0.8461, 0.922, 0.6912, 0.9668, 0.7038, 0.9668, 0.7038, 0.9805, 0.6912, 0.9805, 0.9625, 0.4518, 0.9751, 0.4518, 0.9751, 0.6024, 0.9625, 0.6024, 0.5043, 0.9668, 0.5169, 0.9668, 0.5169, 0.9805, 0.5043, 0.9805, 0.9098, 0.4518, 0.9235, 0.4518, 0.9235, 0.6024, 0.9098, 0.6024, 0.379, 0.9657, 0.3916, 0.9657, 0.3916, 0.9794, 0.379, 0.9794, 0.9235, 0.3012, 0.9098, 0.3012, 0.9098, 0.1506, 0.9235, 0.1506, 0.3916, 0.9521, 0.4042, 0.9521, 0.4042, 0.9657, 0.3916, 0.9657, 0.7311, 0.8026, 0.7438, 0.8026, 0.7438, 0.9532, 0.7311, 0.9532, 0.4455, 0.9805, 0.4329, 0.9805, 0.4329, 0.9668, 0.4455, 0.9668, 0.8203, 0.922, 0.8066, 0.922, 0.8066, 0.7714, 0.8203, 0.7714, 0.4917, 0.9668, 0.5043, 0.9668, 0.5043, 0.9805, 0.4917, 0.9805, 0.8736, 0.7714, 0.8874, 0.7714, 0.8874, 0.922, 0.8736, 0.922, 0.4756, 0.9805, 0.463, 0.9805, 0.463, 0.9668, 0.4756, 0.9668, 0.2298, 0.9494, 0.2171, 0.9494, 0.2171, 0.7988, 0.2298, 0.7988, 0.379, 0.9521, 0.3916, 0.9521, 0.3916, 0.9657, 0.379, 0.9657, 0.0, 0.7873, 0.01375, 0.7873, 0.01375, 0.9379, 3.403e-08, 0.9379, 0.3451, 0.9657, 0.3577, 0.9657, 0.3577, 0.9794, 0.3451, 0.9794, 0.625, 0.9494, 0.6124, 0.9494, 0.6124, 0.7988, 0.625, 0.7988, 0.9763, 0.2652, 0.9889, 0.2652, 0.9889, 0.2789, 0.9763, 0.2789, 0.6124, 0.7988, 0.5986, 0.7988, 0.5986, 0.6482, 0.6124, 0.6482, 0.9763, 0.2516, 0.9889, 0.2516, 0.9889, 0.2652, 0.9763, 0.2652, 0.6646, 0.6619, 0.6646, 0.6755, 0.6524, 0.6755, 0.6524, 0.6619, 0.6509, 0.9767, 0.6509, 0.9904, 0.6387, 0.9904, 0.6387, 0.9767, 0.6646, 0.7301, 0.6646, 0.7438, 0.6524, 0.7438, 0.6524, 0.7301, 0.2168, 0.9238, 0.2168, 0.9374, 0.2046, 0.9374, 0.2046, 0.9238, 0.6249, 0.7438, 0.6249, 0.7574, 0.6127, 0.7574, 0.6127, 0.7438, 0.6646, 0.7847, 0.6646, 0.7984, 0.6524, 0.7984, 0.6524, 0.7847, 0.6646, 0.7438, 0.6646, 0.7574, 0.6524, 0.7574, 0.6524, 0.7438, 0.2546, 0.9767, 0.2546, 0.9904, 0.2424, 0.9904, 0.2424, 0.9767, 0.6646, 0.7574, 0.6646, 0.7711, 0.6524, 0.7711, 0.6524, 0.7574, 0.8066, 0.9074, 0.8066, 0.921, 0.7943, 0.921, 0.7943, 0.9074, 0.1643, 0.973, 0.1643, 0.9867, 0.1521, 0.9867, 0.1521, 0.973, 0.6249, 0.7574, 0.6249, 0.7711, 0.6127, 0.7711, 0.6127, 0.7574, 0.6646, 0.7711, 0.6646, 0.7847, 0.6524, 0.7847, 0.6524, 0.7711, 0.1909, 0.973, 0.1909, 0.9867, 0.1786, 0.9867, 0.1786, 0.973, 0.6646, 0.6482, 0.6646, 0.6619, 0.6524, 0.6619, 0.6524, 0.6482, 0.6249, 0.7711, 0.6249, 0.7847, 0.6127, 0.7847, 0.6127, 0.7711, 0.2168, 0.9101, 0.2168, 0.9238, 0.2046, 0.9238, 0.2046, 0.9101, 0.6646, 0.7165, 0.6646, 0.7301, 0.6524, 0.7301, 0.6524, 0.7165, 0.6249, 0.6755, 0.6249, 0.6892, 0.6127, 0.6892, 0.6127, 0.6755, 0.9228, 0.9696, 0.9228, 0.9832, 0.9106, 0.9832, 0.9106, 0.9696, 0.6249, 0.7301, 0.6249, 0.7438, 0.6127, 0.7438, 0.6127, 0.7301, 0.6249, 0.6892, 0.6249, 0.7028, 0.6127, 0.7028, 0.6127, 0.6892, 0.8336, 0.9904, 0.8336, 0.9767, 0.8458, 0.9767, 0.8458, 0.9904, 0.2168, 0.8146, 0.2168, 0.8283, 0.2046, 0.8283, 0.2046, 0.8146, 0.6646, 0.6755, 0.6646, 0.6892, 0.6524, 0.6892, 0.6524, 0.6755, 0.8947, 0.9767, 0.8947, 0.9904, 0.8825, 0.9904, 0.8825, 0.9767, 0.6249, 0.6619, 0.6249, 0.6755, 0.6127, 0.6755, 0.6127, 0.6619, 0.9999, 0.9738, 0.9999, 0.9875, 0.9877, 0.9875, 0.9877, 0.9738, 0.6249, 0.7028, 0.6249, 0.7165, 0.6127, 0.7165, 0.6127, 0.7028, 0.6246, 0.9767, 0.6246, 0.9904, 0.6124, 0.9904, 0.6124, 0.9767, 0.09541, 0.979, 0.09541, 0.9915, 0.08318, 0.9915, 0.08318, 0.979, 0.9099, 0.9756, 0.9099, 0.9892, 0.8976, 0.9892, 0.8976, 0.9756, 0.6646, 0.7028, 0.6646, 0.7165, 0.6524, 0.7165, 0.6524, 0.7028, 0.5754, 0.9767, 0.5754, 0.9904, 0.5632, 0.9904, 0.5632, 0.9767, 0.2168, 0.8419, 0.2168, 0.8556, 0.2046, 0.8556, 0.2046, 0.8419, 0.2046, 0.8419, 0.2046, 0.8283, 0.2168, 0.8283, 0.2168, 0.8419, 0.6646, 0.6892, 0.6646, 0.7028, 0.6524, 0.7028, 0.6524, 0.6892, 0.6097, 0.9767, 0.6097, 0.9904, 0.5975, 0.9904, 0.5975, 0.9767, 0.05192, 0.9915, 0.05192, 0.979, 0.06415, 0.979, 0.06415, 0.9915, 0.6635, 0.9767, 0.6635, 0.9904, 0.6513, 0.9904, 0.6513, 0.9767, 0.6249, 0.7165, 0.6249, 0.7301, 0.6127, 0.7301, 0.6127, 0.7165, 0.242, 0.9767, 0.242, 0.9904, 0.2298, 0.9904, 0.2298, 0.9767, 0.6249, 0.6482, 0.6249, 0.6619, 0.6127, 0.6619, 0.6127, 0.6482, 0.2171, 0.9767, 0.2171, 0.9904, 0.2049, 0.9904, 0.2049, 0.9767, 0.2168, 0.8965, 0.2168, 0.9101, 0.2046, 0.9101, 0.2046, 0.8965, 0.8458, 0.9904, 0.8458, 0.9767, 0.8581, 0.9767, 0.8581, 0.9904, 0.9877, 0.9738, 0.9877, 0.9875, 0.9754, 0.9875, 0.9754, 0.9738, 0.5478, 0.9759, 0.5478, 0.9896, 0.5356, 0.9896, 0.5356, 0.9759, 0.4307, 0.9805, 0.4307, 0.9941, 0.4203, 0.9941, 0.4203, 0.9805, 0.9982, 0.7667, 0.9982, 0.7803, 0.9878, 0.7803, 0.9878, 0.7667, 0.3292, 0.9794, 0.3188, 0.9794, 0.3188, 0.993, 0.3292, 0.993, 0.4433, 0.9805, 0.4329, 0.9805, 0.4329, 0.9941, 0.4433, 0.9941, 0.9993, 0.236, 0.9993, 0.2496, 0.9889, 0.2496, 0.9889, 0.236, 0.5125, 0.9805, 0.5021, 0.9805, 0.5021, 0.9941, 0.5125, 0.9941, 0.9982, 0.753, 0.9982, 0.7667, 0.9878, 0.7667, 0.9878, 0.753, 0.3166, 0.9794, 0.3062, 0.9794, 0.3062, 0.993, 0.3166, 0.993, 0.08318, 0.9654, 0.07056, 0.9654, 0.07056, 0.979, 0.08318, 0.979, 0.9889, 0.2223, 0.9993, 0.2223, 0.9993, 0.2087, 0.9889, 0.2087, 0.9993, 0.195, 0.9889, 0.195, 0.9889, 0.2087, 0.9993, 0.2087, 0.3062, 0.9657, 0.3188, 0.9657, 0.3188, 0.9521, 0.3062, 0.9521, 0.5765, 0.9494, 0.5639, 0.9494, 0.5639, 0.7988, 0.5765, 0.7988, 0.5639, 0.7988, 0.5501, 0.7988, 0.5501, 0.6482, 0.5639, 0.6482, 0.02751, 0.7873, 0.04126, 0.7873, 0.04126, 0.9379, 0.02751, 0.9379, 0.9636, 0.1506, 0.9763, 0.1506, 0.9763, 0.3012, 0.9636, 0.3012, 0.9636, 0.3012, 0.951, 0.3012, 0.951, 0.1506, 0.9636, 0.1506, 0.08298, 0.9379, 0.06923, 0.9379, 0.06923, 0.7873, 0.08298, 0.7873, 0.9499, 0.4518, 0.9625, 0.4518, 0.9625, 0.6024, 0.9499, 0.6024, 0.8599, 0.7714, 0.8461, 0.7714, 0.8461, 0.6208, 0.8599, 0.6208, 0.4756, 0.9532, 0.463, 0.9532, 0.463, 0.8026, 0.4756, 0.8026, 0.9235, 0.753, 0.9373, 0.753, 0.9373, 0.9036, 0.9235, 0.9036, 0.6639, 0.9494, 0.6513, 0.9494, 0.6513, 0.7988, 0.6639, 0.7988, 0.9636, 0.0, 0.9763, 0.0, 0.9763, 0.1506, 0.9636, 0.1506, 0.9098, 1.055e-09, 0.9235, 0.0, 0.9235, 0.1506, 0.9098, 0.1506, 0.5628, 0.9494, 0.5501, 0.9494, 0.5501, 0.7988, 0.5628, 0.7988, 0.8736, 0.7714, 0.8599, 0.7714, 0.8599, 0.6208, 0.8736, 0.6208, 0.2613, 0.9494, 0.2487, 0.9494, 0.2487, 0.7988, 0.2613, 0.7988, 0.2309, 0.6482, 0.2446, 0.6482, 0.2446, 0.7988, 0.2309, 0.7988, 0.5295, 0.9532, 0.5169, 0.9532, 0.5169, 0.8026, 0.5295, 0.8026, 0.9751, 0.3012, 0.9878, 0.3012, 0.9878, 0.4518, 0.9751, 0.4518, 0.09673, 0.9379, 0.08298, 0.9379, 0.08298, 0.7873, 0.09673, 0.7873, 0.4455, 0.9532, 0.4329, 0.9532, 0.4329, 0.8026, 0.4455, 0.8026, 0.6249, 0.6482, 0.6387, 0.6482, 0.6387, 0.7988, 0.6249, 0.7988, 0.9751, 0.6024, 0.9878, 0.6024, 0.9878, 0.753, 0.9751, 0.753, 0.1909, 0.9379, 0.1771, 0.9379, 0.1771, 0.7873, 0.1909, 0.7873, 0.6387, 0.9494, 0.626, 0.9494, 0.626, 0.7988, 0.6387, 0.7988, 0.794, 0.922, 0.7803, 0.922, 0.7803, 0.7714, 0.794, 0.7714, 0.7038, 0.8026, 0.7165, 0.8026, 0.7165, 0.9532, 0.7038, 0.9532, 0.6524, 0.7988, 0.6387, 0.7988, 0.6387, 0.6482, 0.6524, 0.6482, 0.463, 0.9532, 0.4504, 0.9532, 0.4504, 0.8026, 0.463, 0.8026, 0.2739, 0.9494, 0.2613, 0.9494, 0.2613, 0.7988, 0.2739, 0.7988, 0.9098, 0.6024, 0.9235, 0.6024, 0.9235, 0.753, 0.9098, 0.753, 0.9625, 0.753, 0.9751, 0.753, 0.9751, 0.9036, 0.9625, 0.9036, 0.9098, 0.3012, 0.9235, 0.3012, 0.9235, 0.4518, 0.9098, 0.4518, 0.2435, 0.9494, 0.2309, 0.9494, 0.2309, 0.7988, 0.2435, 0.7988, 0.5849, 0.6482, 0.5986, 0.6482, 0.5986, 0.7988, 0.5849, 0.7988, 0.479, 0.8026, 0.4917, 0.8026, 0.4917, 0.9532, 0.479, 0.9532, 0.9996, 0.9173, 0.9996, 0.9309, 0.9892, 0.9309, 0.9892, 0.9173, 0.5482, 0.9623, 0.5356, 0.9623, 0.5356, 0.9759, 0.5482, 0.9759, 0.9982, 0.8076, 0.9878, 0.8076, 0.9878, 0.8212, 0.9982, 0.8212, 0.9099, 0.9619, 0.8972, 0.9619, 0.8972, 0.9756, 0.9099, 0.9756, 0.3325, 0.9657, 0.3451, 0.9657, 0.3451, 0.9521, 0.3325, 0.9521, 0.9499, 0.9585, 0.9373, 0.9585, 0.9373, 0.9721, 0.9499, 0.9721, 0.9982, 0.5196, 0.9982, 0.5332, 0.9878, 0.5332, 0.9878, 0.5196, 0.7438, 0.9805, 0.7311, 0.9805, 0.7311, 0.9668, 0.7438, 0.9668, 0.9982, 0.4923, 0.9878, 0.4923, 0.9878, 0.5059, 0.9982, 0.5059, 0.9763, 0.238, 0.9889, 0.238, 0.9889, 0.2516, 0.9763, 0.2516, 0.3659, 0.9794, 0.3659, 0.993, 0.3555, 0.993, 0.3555, 0.9794, 0.4042, 0.9657, 0.4168, 0.9657, 0.4168, 0.9794, 0.4042, 0.9794, 0.1762, 0.8556, 0.1762, 0.8692, 0.1658, 0.8692, 0.1658, 0.8556, 0.3062, 0.9657, 0.3188, 0.9657, 0.3188, 0.9794, 0.3062, 0.9794, 0.9603, 0.9585, 0.9499, 0.9585, 0.9499, 0.9721, 0.9603, 0.9721, 0.6786, 0.9668, 0.6912, 0.9668, 0.6912, 0.9805, 0.6786, 0.9805, 0.4102, 0.9794, 0.3998, 0.9794, 0.3998, 0.993, 0.4102, 0.993, 0.9763, 0.2243, 0.9889, 0.2243, 0.9889, 0.238, 0.9763, 0.238, 0.1762, 0.8419, 0.1762, 0.8556, 0.1658, 0.8556, 0.1658, 0.8419, 0.9982, 0.5469, 0.9878, 0.5469, 0.9878, 0.5605, 0.9982, 0.5605, 0.463, 0.9941, 0.463, 0.9805, 0.4734, 0.9805, 0.4734, 0.9941, 0.9228, 0.9696, 0.9354, 0.9696, 0.9354, 0.9832, 0.9228, 0.9832, 0.4042, 0.9521, 0.4168, 0.9521, 0.4168, 0.9657, 0.4042, 0.9657, 0.6673, 0.9941, 0.6673, 0.9805, 0.6776, 0.9805, 0.6776, 0.9865, 0.6699, 0.9941, 0.9889, 0.195, 0.9993, 0.195, 0.9993, 0.1814, 0.9889, 0.1814, 0.1762, 0.8283, 0.1762, 0.8419, 0.1658, 0.8419, 0.1658, 0.8283, 0.7414, 0.9805, 0.7414, 0.9941, 0.7388, 0.9941, 0.7311, 0.9865, 0.7311, 0.9805, 0.8462, 0.9631, 0.8336, 0.9631, 0.8336, 0.9767, 0.8462, 0.9767, 0.7038, 0.9805, 0.7165, 0.9805, 0.7165, 0.9668, 0.7038, 0.9668, 0.8841, 0.9631, 0.8715, 0.9631, 0.8715, 0.9767, 0.8841, 0.9767, 0.6639, 0.9631, 0.6513, 0.9631, 0.6513, 0.9767, 0.6639, 0.9767, 0.09581, 0.9654, 0.08318, 0.9654, 0.08318, 0.979, 0.09581, 0.979, 0.7564, 0.9532, 0.7438, 0.9532, 0.7438, 0.9668, 0.7564, 0.9668, 0.7038, 0.9532, 0.6912, 0.9532, 0.6912, 0.9668, 0.7038, 0.9668, 0.9982, 0.5059, 0.9878, 0.5059, 0.9878, 0.5196, 0.9982, 0.5196, 0.9982, 0.7939, 0.9982, 0.8076, 0.9878, 0.8076, 0.9878, 0.7939, 0.3998, 0.9794, 0.3894, 0.9794, 0.3894, 0.993, 0.3998, 0.993, 0.1762, 0.7873, 0.1658, 0.7873, 0.1658, 0.801, 0.1762, 0.801, 0.8044, 0.9802, 0.794, 0.9802, 0.794, 0.9938, 0.8044, 0.9938, 0.9993, 0.03511, 0.9993, 0.04876, 0.9889, 0.04876, 0.9889, 0.03511, 0.9477, 0.9858, 0.9477, 0.9983, 0.9373, 0.9983, 0.9373, 0.9858, 0.479, 0.9941, 0.479, 0.9805, 0.4895, 0.9805, 0.4895, 0.9941, 0.7803, 0.9074, 0.7699, 0.9074, 0.7699, 0.921, 0.7803, 0.921, 0.9996, 0.9524, 0.9996, 0.966, 0.9892, 0.966, 0.9892, 0.9524, 0.7542, 0.9805, 0.7542, 0.993, 0.7438, 0.993, 0.7438, 0.9805, 0.9993, 0.2223, 0.9993, 0.236, 0.9889, 0.236, 0.9889, 0.2223, 0.3555, 0.9794, 0.3451, 0.9794, 0.3451, 0.993, 0.3555, 0.993, 0.9982, 0.7252, 0.9878, 0.7252, 0.9878, 0.7389, 0.9982, 0.7389, 0.5021, 0.9805, 0.4917, 0.9805, 0.4917, 0.9941, 0.5021, 0.9941, 0.1762, 0.9379, 0.1762, 0.9516, 0.1658, 0.9516, 0.1658, 0.9379, 0.9993, 0.2496, 0.9889, 0.2496, 0.9889, 0.2633, 0.9993, 0.2633, 0.9892, 0.9173, 0.9892, 0.9036, 0.9996, 0.9036, 0.9996, 0.9173, 0.8171, 0.9802, 0.8171, 0.9938, 0.8067, 0.9938, 0.8067, 0.9802, 0.9982, 0.6161, 0.9878, 0.6161, 0.9878, 0.6297, 0.9982, 0.6297, 0.463, 0.9805, 0.4526, 0.9805, 0.4526, 0.9941, 0.463, 0.9941, 0.794, 0.9494, 0.794, 0.9631, 0.7836, 0.9631, 0.7836, 0.9494, 0.9996, 0.9387, 0.9892, 0.9387, 0.9892, 0.9524, 0.9996, 0.9524, 0.3418, 0.9794, 0.3314, 0.9794, 0.3314, 0.993, 0.3418, 0.993, 0.8966, 0.9356, 0.8861, 0.9356, 0.8861, 0.9493, 0.8966, 0.9493, 0.1909, 0.9992, 0.1909, 0.9867, 0.1934, 0.9867, 0.1934, 0.9992, 0.5169, 0.9941, 0.5169, 0.9805, 0.5195, 0.9805, 0.5272, 0.9881, 0.5272, 0.9941, 0.7438, 0.9668, 0.7564, 0.9668, 0.7564, 0.9729, 0.7438, 0.9729, 0.7564, 0.9941, 0.7564, 0.9805, 0.7666, 0.9805, 0.7666, 0.9865, 0.759, 0.9941, 0.5295, 0.6208, 0.5422, 0.6208, 0.5422, 0.9074, 0.5295, 0.9074, 0.9499, 0.9983, 0.9601, 0.9983, 0.9601, 0.9858, 0.9499, 0.9858, 0.9763, 0.2183, 0.9889, 0.2183, 0.9889, 0.2243, 0.9763, 0.2243, 0.1725, 0.9867, 0.1725, 0.9992, 0.17, 0.9992, 0.17, 0.9867, 0.8334, 0.9776, 0.8207, 0.9776, 0.8207, 0.9425, 0.8334, 0.9425, 0.9617, 0.9387, 0.9754, 0.9387, 0.9754, 0.9738, 0.9617, 0.9738, 0.9889, 0.07022, 0.9763, 0.07022, 0.9763, 0.03511, 0.9889, 0.03511, 0.9754, 0.9387, 0.9892, 0.9387, 0.9892, 0.9738, 0.9754, 0.9738, 0.9889, 0.1756, 0.9763, 0.1756, 0.9763, 0.1404, 0.9889, 0.1404, 0.8207, 0.9074, 0.8334, 0.9074, 0.8334, 0.9425, 0.8207, 0.9425, 0.1658, 0.973, 0.1521, 0.973, 0.1521, 0.9379, 0.1658, 0.9379, 0.2046, 0.973, 0.1909, 0.973, 0.1909, 0.9379, 0.2046, 0.9379, 0.77, 0.6208, 0.7803, 0.6208, 0.7803, 0.9074, 0.77, 0.9074, 0.8207, 0.6208, 0.831, 0.6208, 0.831, 0.9074, 0.8207, 0.9074, 0.8971, 0.2866, 0.9098, 0.2866, 0.9098, 0.5732, 0.8971, 0.5732, 0.3587, 0.9246, 0.3587, 0.9521, 0.3325, 0.9521, 0.3325, 0.9246, 0.3373, 0.9246, 0.3373, 0.8937, 0.365, 0.8937, 0.365, 0.9246, 0.794, 0.9529, 0.794, 0.922, 0.8203, 0.922, 0.8203, 0.9529, 0.7175, 0.7599, 0.6912, 0.7599, 0.6912, 0.6208, 0.7175, 0.6208, 0.4189, 0.8937, 0.4189, 0.9246, 0.3926, 0.9246, 0.3926, 0.8937, 0.5501, 0.6208, 0.5813, 0.6208, 0.5813, 0.6482, 0.5501, 0.6482, 0.3338, 0.8937, 0.3338, 0.9246, 0.3062, 0.9246, 0.3062, 0.8937, 0.5501, 0.0, 0.5813, 9.003e-08, 0.5813, 0.6208, 0.5501, 0.6208, 0.05532, 0.6482, 0.08298, 0.6482, 0.08298, 0.7873, 0.05532, 0.7873, 0.6912, 0.6208, 0.6912, 2.251e-08, 0.7175, 0.0, 0.7175, 0.6208, 0.6124, 0.6482, 0.5813, 0.6482, 0.5813, 0.6208, 0.6124, 0.6208, 0.6124, 0.6208, 0.5813, 0.6208, 0.5813, 0.0, 0.6124, 6.753e-08, 0.6387, 0.0, 0.6387, 0.02745, 0.6124, 0.02745, 0.6124, 2.251e-08, 0.6387, 0.02745, 0.6387, 0.6482, 0.6124, 0.6482, 0.6124, 0.02745, 0.6649, 0.02745, 0.6649, 0.6482, 0.6387, 0.6482, 0.6387, 0.02745, 0.2751, 0.02745, 0.2751, 0.6482, 9.074e-08, 0.6482, 0.0, 0.02745, 0.6649, 0.0, 0.6649, 0.02745, 0.6387, 0.02745, 0.6387, 2.251e-08, 0.2751, 0.0, 0.2751, 0.02745, 0.0, 0.02745, 0.0, 0.0, 0.7175, 0.6208, 0.7175, 2.251e-08, 0.7438, 0.0, 0.7438, 0.6208, 0.2751, 0.6208, 0.2751, 0.0, 0.5501, 2.251e-08, 0.5501, 0.6208, 0.77, 0.7599, 0.7438, 0.7599, 0.7438, 0.6208, 0.77, 0.6208, 0.3926, 0.8937, 0.365, 0.8937, 0.365, 0.6208, 0.3926, 0.6208, 0.3926, 0.8937, 0.3926, 0.9246, 0.3663, 0.9246, 0.3663, 0.8937, 0.3062, 0.8937, 0.2751, 0.8937, 0.2751, 0.6208, 0.3062, 0.6208, 0.1383, 0.7873, 0.1106, 0.7873, 0.1106, 0.6482, 0.1383, 0.6482, 0.4203, 0.8937, 0.3926, 0.8937, 0.3926, 0.6208, 0.4203, 0.6208, 0.8972, 0.9345, 0.8972, 0.9036, 0.9235, 0.9036, 0.9235, 0.9345, 0.3373, 0.8937, 0.3062, 0.8937, 0.3062, 0.6208, 0.3373, 0.6208, 0.8861, 0.922, 0.8861, 0.9494, 0.8599, 0.9494, 0.8599, 0.922, 0.365, 0.8937, 0.3373, 0.8937, 0.3373, 0.6208, 0.365, 0.6208, 0.3926, 0.9521, 0.3926, 0.9246, 0.4189, 0.9246, 0.4189, 0.9521, 0.3062, 0.9521, 0.3062, 0.9246, 0.3325, 0.9246, 0.3325, 0.9521, 0.3663, 0.9521, 0.3663, 0.9246, 0.3926, 0.9246, 0.3926, 0.9521, 0.8336, 0.9494, 0.8336, 0.922, 0.8599, 0.922, 0.8599, 0.9494, 0.02766, 0.7873, 0.0, 0.7873, 0.0, 0.6482, 0.02766, 0.6482, 0.4479, 0.7599, 0.4203, 0.7599, 0.4203, 0.6208, 0.4479, 0.6208, 0.02766, 0.6482, 0.05532, 0.6482, 0.05532, 0.7873, 0.02766, 0.7873, 0.7175, 0.6635, 0.7438, 0.6635, 0.7438, 0.8026, 0.7175, 0.8026, 0.1646, 0.7873, 0.1383, 0.7873, 0.1383, 0.6482, 0.1646, 0.6482, 0.4756, 0.7599, 0.4479, 0.7599, 0.4479, 0.6208, 0.4756, 0.6208, 0.5033, 0.7599, 0.4756, 0.7599, 0.4756, 0.6208, 0.5033, 0.6208, 0.5033, 0.6635, 0.5295, 0.6635, 0.5295, 0.8026, 0.5033, 0.8026, 0.6649, 0.6635, 0.6912, 0.6635, 0.6912, 0.8026, 0.6649, 0.8026, 0.1106, 0.7873, 0.08298, 0.7873, 0.08298, 0.6482, 0.1106, 0.6482, 0.2171, 0.7873, 0.1909, 0.7873, 0.1909, 0.6482, 0.2171, 0.6482, 0.1646, 0.6482, 0.1909, 0.6482, 0.1909, 0.7873, 0.1646, 0.7873, 0.02751, 0.964, 0.02751, 0.9379, 0.05192, 0.9379, 0.05192, 0.964, 0.1056, 0.964, 0.1056, 0.9379, 0.1242, 0.9379, 0.1242, 0.964, 0.3013, 0.9365, 0.2751, 0.9365, 0.2751, 0.9122, 0.3013, 0.9122, 0.3013, 0.9122, 0.3013, 0.8937, 0.2751, 0.8937, 0.2751, 0.9122, 0.9373, 0.9585, 0.9373, 0.9311, 0.9617, 0.9311, 0.9617, 0.9585, 0.07056, 0.9379, 0.07056, 0.9654, 0.05192, 0.9654, 0.05192, 0.9379, 0.7696, 0.9494, 0.7696, 0.922, 0.794, 0.922, 0.794, 0.9494, 0.9098, 0.8598, 0.9098, 0.8872, 0.8911, 0.8872, 0.8911, 0.8598, 1.418e-09, 0.964, 0.0, 0.9379, 0.02442, 0.9379, 0.02442, 0.964, 0.1429, 0.9379, 0.1429, 0.964, 0.1242, 0.964, 0.1242, 0.9379, 0.8972, 0.9619, 0.8972, 0.9345, 0.9217, 0.9345, 0.9217, 0.9619, 0.5295, 0.9348, 0.5295, 0.9074, 0.5482, 0.9074, 0.5482, 0.9348, 0.2995, 0.9365, 0.2995, 0.9639, 0.2751, 0.9639, 0.2751, 0.9365, 0.08298, 0.9654, 0.08298, 0.9379, 0.1016, 0.9379, 0.1016, 0.9654, 0.77, 0.8026, 0.7438, 0.8026, 0.7438, 0.7784, 0.77, 0.7784, 0.77, 0.7784, 0.77, 0.7599, 0.7438, 0.7599, 0.7438, 0.7784, 0.6649, 0.6208, 0.6912, 0.6208, 0.6912, 0.645, 0.6649, 0.645, 0.6649, 0.645, 0.6649, 0.6635, 0.6912, 0.6635, 0.6912, 0.645, 0.5033, 0.6208, 0.5295, 0.6208, 0.5295, 0.645, 0.5033, 0.645, 0.5033, 0.645, 0.5295, 0.645, 0.5295, 0.6635, 0.5033, 0.6635, 0.5033, 0.8026, 0.4756, 0.8026, 0.4756, 0.7784, 0.5033, 0.7784, 0.5033, 0.7784, 0.4756, 0.7784, 0.4756, 0.7599, 0.5033, 0.7599, 0.9617, 0.9036, 0.9617, 0.9311, 0.9373, 0.9311, 0.9373, 0.9036, 0.5482, 0.9348, 0.5482, 0.9623, 0.5295, 0.9623, 0.5295, 0.9348, 0.4756, 0.8026, 0.4479, 0.8026, 0.4479, 0.7784, 0.4756, 0.7784, 0.4756, 0.7784, 0.4479, 0.7784, 0.4479, 0.7599, 0.4756, 0.7599, 0.7175, 0.6208, 0.7438, 0.6208, 0.7438, 0.645, 0.7175, 0.645, 0.7175, 0.645, 0.7438, 0.645, 0.7438, 0.6635, 0.7175, 0.6635, 0.4479, 0.8026, 0.4203, 0.8026, 0.4203, 0.7784, 0.4479, 0.7784, 0.4479, 0.7784, 0.4203, 0.7784, 0.4203, 0.7599, 0.4479, 0.7599, 0.7175, 0.8026, 0.6912, 0.8026, 0.6912, 0.7784, 0.7175, 0.7784, 0.7175, 0.7784, 0.7175, 0.7599, 0.6912, 0.7599, 0.6912, 0.7784, 0.7963, 0.6208, 0.77, 0.6208, 0.77, 0.0, 0.7963, 0.0, 0.8226, 0.6208, 0.7963, 0.6208, 0.7963, 0.0, 0.8226, 0.0, 0.8599, 0.0, 0.8599, 0.6208, 0.8412, 0.6208, 0.8412, 0.0, 0.8226, 0.6208, 0.8412, 0.6208, 0.8412, 0.0, 0.8226, 0.0, 0.7438, 0.6208, 0.77, 0.6208, 0.77, 0.0, 0.7438, 0.0, 0.8599, 0.6208, 0.8785, 0.6208, 0.8785, 0.0, 0.8599, 0.0, 0.8785, 0.6208, 0.8785, 0.0, 0.8971, 0.0, 0.8971, 0.6208, 0.6912, 0.0, 0.6912, 0.6208, 0.6649, 0.6208, 0.6649, 2.251e-08, 0.8911, 0.9009, 0.8911, 0.8872, 0.9038, 0.8872, 0.9038, 0.9009, 0.3314, 0.9521, 0.3314, 0.9657, 0.3188, 0.9657, 0.3188, 0.9521, 0.7311, 0.9532, 0.7311, 0.9668, 0.7185, 0.9668, 0.7185, 0.9532, 0.7165, 0.9532, 0.7165, 0.9668, 0.7038, 0.9668, 0.7038, 0.9532, 0.5295, 0.9532, 0.5295, 0.9668, 0.5169, 0.9668, 0.5169, 0.9532, 0.1435, 0.964, 0.1435, 0.9776, 0.1309, 0.9776, 0.1309, 0.964, 0.6639, 0.9494, 0.6639, 0.9631, 0.6513, 0.9631, 0.6513, 0.9494, 0.8462, 0.9631, 0.8462, 0.9494, 0.8588, 0.9494, 0.8588, 0.9631, 0.6513, 0.9494, 0.6513, 0.9631, 0.6387, 0.9631, 0.6387, 0.9494, 0.2298, 0.9767, 0.2298, 0.9631, 0.2424, 0.9631, 0.2424, 0.9767, 0.9361, 0.9173, 0.9361, 0.9309, 0.9235, 0.9309, 0.9235, 0.9173, 0.8588, 0.9631, 0.8588, 0.9767, 0.8462, 0.9767, 0.8462, 0.9631, 0.5628, 0.9494, 0.5628, 0.9631, 0.5501, 0.9631, 0.5501, 0.9494, 0.8715, 0.9631, 0.8715, 0.9767, 0.8588, 0.9767, 0.8588, 0.9631, 0.5849, 0.9767, 0.5849, 0.9631, 0.5975, 0.9631, 0.5975, 0.9767, 0.625, 0.9631, 0.625, 0.9767, 0.6124, 0.9767, 0.6124, 0.9631, 0.6387, 0.9631, 0.6387, 0.9767, 0.626, 0.9767, 0.626, 0.9631, 0.2739, 0.9494, 0.2739, 0.9631, 0.2613, 0.9631, 0.2613, 0.9494, 0.5754, 0.9631, 0.5754, 0.9767, 0.5628, 0.9767, 0.5628, 0.9631, 0.5975, 0.9494, 0.5975, 0.9631, 0.5849, 0.9631, 0.5849, 0.9494, 0.5169, 0.9532, 0.5169, 0.9668, 0.5043, 0.9668, 0.5043, 0.9532, 0.2561, 0.9631, 0.2561, 0.9767, 0.2435, 0.9767, 0.2435, 0.9631, 0.5043, 0.9532, 0.5043, 0.9668, 0.4917, 0.9668, 0.4917, 0.9532, 0.1658, 0.9379, 0.1521, 0.9379, 0.1521, 0.7873, 0.1658, 0.7873, 0.1245, 0.7873, 0.1383, 0.7873, 0.1383, 0.9379, 0.1245, 0.9379, 0.0, 0.964, 0.01262, 0.964, 0.01262, 0.9776, 0.0, 0.9776, 0.9499, 0.9036, 0.9373, 0.9036, 0.9373, 0.753, 0.9499, 0.753, 0.8841, 0.9631, 0.8967, 0.9631, 0.8967, 0.9767, 0.8841, 0.9767, 0.05532, 0.7873, 0.06907, 0.7873, 0.06907, 0.9379, 0.05532, 0.9379, 0.3916, 0.9657, 0.4042, 0.9657, 0.4042, 0.9794, 0.3916, 0.9794, 0.8874, 0.7714, 0.8736, 0.7714, 0.8736, 0.6208, 0.8874, 0.6208, 0.8841, 0.9494, 0.8967, 0.9494, 0.8967, 0.9631, 0.8841, 0.9631, 0.9751, 0.4518, 0.9878, 0.4518, 0.9878, 0.6024, 0.9751, 0.6024, 0.4504, 0.9668, 0.463, 0.9668, 0.463, 0.9805, 0.4504, 0.9805, 0.9373, 0.3012, 0.9235, 0.3012, 0.9235, 0.1506, 0.9373, 0.1506, 0.4203, 0.9668, 0.4329, 0.9668, 0.4329, 0.9805, 0.4203, 0.9805, 0.1105, 0.7873, 0.1242, 0.7873, 0.1242, 0.9379, 0.1105, 0.9379, 0.8067, 0.9665, 0.8193, 0.9665, 0.8193, 0.9802, 0.8067, 0.9802, 0.5169, 0.9532, 0.5043, 0.9532, 0.5043, 0.8026, 0.5169, 0.8026, 0.8588, 0.9494, 0.8715, 0.9494, 0.8715, 0.9631, 0.8588, 0.9631, 0.9235, 0.3012, 0.9373, 0.3012, 0.9373, 0.4518, 0.9235, 0.4518, 0.794, 0.9665, 0.8067, 0.9665, 0.8067, 0.9802, 0.794, 0.9802, 0.5043, 0.9532, 0.4917, 0.9532, 0.4917, 0.8026, 0.5043, 0.8026, 0.2751, 0.9639, 0.2877, 0.9639, 0.2877, 0.9775, 0.2751, 0.9775, 0.5776, 0.7988, 0.5639, 0.7988, 0.5639, 0.6482, 0.5776, 0.6482, 0.1182, 0.964, 0.1309, 0.964, 0.1309, 0.9776, 0.1182, 0.9776, 0.2046, 0.8829, 0.2046, 0.8692, 0.2168, 0.8692, 0.2168, 0.8829, 1.0, 0.3967, 1.0, 0.4104, 0.9878, 0.4104, 0.9878, 0.3967, 0.5876, 0.9767, 0.5876, 0.9904, 0.5754, 0.9904, 0.5754, 0.9767, 1.0, 0.3831, 1.0, 0.3967, 0.9878, 0.3967, 0.9878, 0.3831, 0.07075, 0.9652, 0.07075, 0.9516, 0.08298, 0.9516, 0.08298, 0.9652, 1.0, 0.4786, 1.0, 0.4923, 0.9878, 0.4923, 0.9878, 0.4786, 0.2168, 0.801, 0.2168, 0.8146, 0.2046, 0.8146, 0.2046, 0.801, 0.1182, 0.9913, 0.1182, 0.9776, 0.1305, 0.9776, 0.1305, 0.9913, 0.2049, 0.9767, 0.2049, 0.9631, 0.2171, 0.9631, 0.2171, 0.9767, 0.2046, 0.8692, 0.2046, 0.8556, 0.2168, 0.8556, 0.2168, 0.8692, 0.1178, 0.9776, 0.1178, 0.9913, 0.1056, 0.9913, 0.1056, 0.9776, 0.0501, 0.9776, 0.0501, 0.9913, 0.03787, 0.9913, 0.03787, 0.9776, 0.2049, 0.9631, 0.2049, 0.9494, 0.2171, 0.9494, 0.2171, 0.9631, 0.01262, 0.9776, 0.01262, 0.9913, 0.0003933, 0.9913, 0.0003933, 0.9776, 0.7822, 0.9767, 0.7822, 0.9904, 0.77, 0.9904, 0.77, 0.9767, 0.2873, 0.9775, 0.2873, 0.9912, 0.2751, 0.9912, 0.2751, 0.9775, 0.03787, 0.9776, 0.03787, 0.9913, 0.02564, 0.9913, 0.02564, 0.9776, 0.6387, 0.9767, 0.6387, 0.9904, 0.6264, 0.9904, 0.6264, 0.9767, 0.2046, 0.8965, 0.2046, 0.8829, 0.2168, 0.8829, 0.2168, 0.8965, 0.1431, 0.9776, 0.1431, 0.9913, 0.1309, 0.9913, 0.1309, 0.9776, 1.0, 0.3012, 1.0, 0.3148, 0.9878, 0.3148, 0.9878, 0.3012, 0.2735, 0.9767, 0.2735, 0.9904, 0.2613, 0.9904, 0.2613, 0.9767, 0.9878, 0.3285, 0.9878, 0.3148, 1.0, 0.3148, 1.0, 0.3285, 0.02486, 0.9776, 0.02486, 0.9913, 0.01262, 0.9913, 0.01262, 0.9776, 0.2031, 0.973, 0.2031, 0.9867, 0.1909, 0.9867, 0.1909, 0.973, 1.0, 0.3285, 1.0, 0.3421, 0.9878, 0.3421, 0.9878, 0.3285, 0.6249, 0.7847, 0.6249, 0.7984, 0.6127, 0.7984, 0.6127, 0.7847, 0.8825, 0.9767, 0.8825, 0.9904, 0.8703, 0.9904, 0.8703, 0.9767, 0.1765, 0.973, 0.1765, 0.9867, 0.1643, 0.9867, 0.1643, 0.973, 1.0, 0.3421, 1.0, 0.3558, 0.9878, 0.3558, 0.9878, 0.3421, 0.07678, 0.979, 0.07678, 0.9915, 0.06455, 0.9915, 0.06455, 0.979, 0.9878, 0.465, 0.9878, 0.4513, 1.0, 0.4513, 1.0, 0.465, 0.9495, 0.9721, 0.9495, 0.9858, 0.9373, 0.9858, 0.9373, 0.9721, 0.8703, 0.9767, 0.8703, 0.9904, 0.8581, 0.9904, 0.8581, 0.9767, 0.833, 0.9776, 0.833, 0.9912, 0.8207, 0.9912, 0.8207, 0.9776, 0.9878, 0.4513, 0.9878, 0.4377, 1.0, 0.4377, 1.0, 0.4513, 0.2294, 0.9767, 0.2294, 0.9904, 0.2171, 0.9904, 0.2171, 0.9767, 1.0, 0.3694, 1.0, 0.3831, 0.9878, 0.3831, 0.9878, 0.3694, 0.3786, 0.9794, 0.3786, 0.9919, 0.3663, 0.9919, 0.3663, 0.9794, 1.0, 0.3558, 1.0, 0.3694, 0.9878, 0.3694, 0.9878, 0.3558, 0.9739, 0.9738, 0.9739, 0.9875, 0.9617, 0.9875, 0.9617, 0.9738, 1.0, 0.465, 1.0, 0.4786, 0.9878, 0.4786, 0.9878, 0.465, 0.2168, 0.7873, 0.2168, 0.801, 0.2046, 0.801, 0.2046, 0.7873, 1.0, 0.424, 1.0, 0.4377, 0.9878, 0.4377, 0.9878, 0.424, 0.07075, 0.9516, 0.07075, 0.9379, 0.08298, 0.9379, 0.08298, 0.9516, 0.2877, 0.9912, 0.2877, 0.9775, 0.2999, 0.9775, 0.2999, 0.9912, 0.5628, 0.9767, 0.5628, 0.9904, 0.5505, 0.9904, 0.5505, 0.9767, 1.0, 0.4104, 1.0, 0.424, 0.9878, 0.424, 0.9878, 0.4104, 0.9878, 0.6024, 0.9878, 0.5888, 0.9982, 0.5888, 0.9982, 0.6024, 0.9993, 0.1677, 0.9993, 0.1814, 0.9889, 0.1814, 0.9889, 0.1677, 0.9982, 0.5605, 0.9878, 0.5605, 0.9878, 0.5741, 0.9982, 0.5741, 0.9993, 0.04876, 0.9889, 0.04876, 0.9889, 0.0624, 0.9993, 0.0624, 0.9982, 0.89, 0.9982, 0.9036, 0.9878, 0.9036, 0.9878, 0.89, 0.9982, 0.6979, 0.9878, 0.6979, 0.9878, 0.7116, 0.9982, 0.7116, 0.9993, 0.07022, 0.9993, 0.08387, 0.9889, 0.08387, 0.9889, 0.07022, 0.9993, 0.08387, 0.9889, 0.08387, 0.9889, 0.09752, 0.9993, 0.09752, 0.6387, 0.9494, 0.626, 0.9494, 0.626, 0.9631, 0.6387, 0.9631, 0.9993, 0.09752, 0.9889, 0.09752, 0.9889, 0.1112, 0.9993, 0.1112, 0.9982, 0.8622, 0.9878, 0.8622, 0.9878, 0.8758, 0.9982, 0.8758, 0.7822, 0.9494, 0.7696, 0.9494, 0.7696, 0.9631, 0.7822, 0.9631, 0.6776, 0.9532, 0.6649, 0.9532, 0.6649, 0.8026, 0.6776, 0.8026, 0.04157, 0.7873, 0.05532, 0.7873, 0.05532, 0.9379, 0.04157, 0.9379, 0.9235, 1.231e-09, 0.9373, 0.0, 0.9373, 0.1506, 0.9235, 0.1506, 0.5975, 0.9494, 0.5849, 0.9494, 0.5849, 0.7988, 0.5975, 0.7988, 0.9625, 0.753, 0.9499, 0.753, 0.9499, 0.6024, 0.9625, 0.6024, 0.2751, 0.7988, 0.2613, 0.7988, 0.2613, 0.6482, 0.2751, 0.6482, 0.9625, 0.4518, 0.9499, 0.4518, 0.9499, 0.3012, 0.9625, 0.3012, 0.9373, 0.753, 0.9235, 0.753, 0.9235, 0.6024, 0.9373, 0.6024, 0.6112, 0.9494, 0.5986, 0.9494, 0.5986, 0.7988, 0.6112, 0.7988, 0.01375, 0.7873, 0.02751, 0.7873, 0.02751, 0.9379, 0.01375, 0.9379, 0.9751, 0.753, 0.9878, 0.753, 0.9878, 0.9036, 0.9751, 0.9036, 0.6912, 0.9532, 0.6786, 0.9532, 0.6786, 0.8026, 0.6912, 0.8026, 0.1909, 0.7873, 0.2046, 0.7873, 0.2046, 0.9379, 0.1909, 0.9379, 0.7038, 0.9532, 0.6912, 0.9532, 0.6912, 0.8026, 0.7038, 0.8026, 0.8203, 0.7714, 0.8066, 0.7714, 0.8066, 0.6208, 0.8203, 0.6208, 0.9499, 0.753, 0.9373, 0.753, 0.9373, 0.6024, 0.9499, 0.6024, 0.2446, 0.6482, 0.2584, 0.6482, 0.2584, 0.7988, 0.2446, 0.7988, 0.4329, 0.9532, 0.4203, 0.9532, 0.4203, 0.8026, 0.4329, 0.8026, 0.9625, 0.6024, 0.9751, 0.6024, 0.9751, 0.753, 0.9625, 0.753, 0.9373, 0.1506, 0.951, 0.1506, 0.951, 0.3012, 0.9373, 0.3012, 0.9625, 0.9036, 0.9499, 0.9036, 0.9499, 0.753, 0.9625, 0.753, 0.2171, 0.6482, 0.2309, 0.6482, 0.2309, 0.7988, 0.2171, 0.7988, 0.769, 0.9532, 0.7564, 0.9532, 0.7564, 0.8026, 0.769, 0.8026, 0.951, 0.1506, 0.9373, 0.1506, 0.9373, 0.0, 0.951, 0.0, 0.6513, 0.9494, 0.6387, 0.9494, 0.6387, 0.7988, 0.6513, 0.7988, 0.8736, 0.922, 0.8599, 0.922, 0.8599, 0.7714, 0.8736, 0.7714, 0.7185, 0.8026, 0.7311, 0.8026, 0.7311, 0.9532, 0.7185, 0.9532, 0.9235, 0.4518, 0.9373, 0.4518, 0.9373, 0.6024, 0.9235, 0.6024, 0.9636, 0.1506, 0.951, 0.1506, 0.951, 1.125e-08, 0.9636, 0.0, 0.9499, 0.6024, 0.9373, 0.6024, 0.9373, 0.4518, 0.9499, 0.4518, 0.1383, 0.7873, 0.1521, 0.7873, 0.1521, 0.9379, 0.1383, 0.9379, 0.9625, 0.3012, 0.9751, 0.3012, 0.9751, 0.4518, 0.9625, 0.4518, 0.9098, 0.753, 0.9235, 0.753, 0.9235, 0.9036, 0.9098, 0.9036, 0.9499, 0.4518, 0.9373, 0.4518, 0.9373, 0.3012, 0.9499, 0.3012, 0.7803, 0.6208, 0.794, 0.6208, 0.794, 0.7714, 0.7803, 0.7714, 0.7564, 0.9532, 0.7438, 0.9532, 0.7438, 0.8026, 0.7564, 0.8026, 0.9993, 0.2652, 0.9993, 0.2789, 0.9889, 0.2789, 0.9889, 0.2652, 0.4917, 0.9532, 0.479, 0.9532, 0.479, 0.9668, 0.4917, 0.9668, 0.9993, 0.1112, 0.9889, 0.1112, 0.9889, 0.1248, 0.9993, 0.1248, 0.4329, 0.9532, 0.4203, 0.9532, 0.4203, 0.9668, 0.4329, 0.9668, 0.2613, 0.9494, 0.2487, 0.9494, 0.2487, 0.9631, 0.2613, 0.9631, 0.4455, 0.9532, 0.4329, 0.9532, 0.4329, 0.9668, 0.4455, 0.9668, 0.7836, 0.9904, 0.7836, 0.9767, 0.794, 0.9767, 0.794, 0.9904, 0.0505, 0.9776, 0.03787, 0.9776, 0.03787, 0.964, 0.0505, 0.964, 0.1658, 0.9652, 0.1762, 0.9652, 0.1762, 0.9516, 0.1658, 0.9516, 0.7185, 0.9668, 0.7311, 0.9668, 0.7311, 0.9805, 0.7185, 0.9805, 0.9982, 0.7116, 0.9982, 0.7252, 0.9878, 0.7252, 0.9878, 0.7116, 0.3325, 0.9657, 0.3451, 0.9657, 0.3451, 0.9794, 0.3325, 0.9794, 0.1762, 0.9238, 0.1762, 0.9374, 0.1658, 0.9374, 0.1658, 0.9238, 0.3314, 0.9794, 0.3188, 0.9794, 0.3188, 0.9657, 0.3314, 0.9657, 0.1658, 0.9238, 0.1762, 0.9238, 0.1762, 0.9101, 0.1658, 0.9101, 0.9763, 0.2789, 0.9889, 0.2789, 0.9889, 0.2925, 0.9763, 0.2925, 0.9982, 0.6297, 0.9878, 0.6297, 0.9878, 0.6433, 0.9982, 0.6433, 0.6649, 0.9668, 0.6776, 0.9668, 0.6776, 0.9805, 0.6649, 0.9805, 0.1762, 0.8146, 0.1762, 0.8283, 0.1658, 0.8283, 0.1658, 0.8146, 0.9982, 0.8485, 0.9878, 0.8485, 0.9878, 0.8622, 0.9982, 0.8622, 0.9982, 0.7389, 0.9982, 0.7525, 0.9878, 0.7525, 0.9878, 0.7389, 0.5975, 0.9631, 0.6101, 0.9631, 0.6101, 0.9767, 0.5975, 0.9767, 0.769, 0.9668, 0.7564, 0.9668, 0.7564, 0.9532, 0.769, 0.9532, 0.6912, 0.9941, 0.6912, 0.9805, 0.7015, 0.9805, 0.7015, 0.9865, 0.6938, 0.9941, 0.9993, 0.1268, 0.9889, 0.1268, 0.9889, 0.1404, 0.9993, 0.1404, 0.1762, 0.8829, 0.1762, 0.8965, 0.1658, 0.8965, 0.1658, 0.8829, 0.7311, 0.9805, 0.7311, 0.9941, 0.7286, 0.9941, 0.7209, 0.9865, 0.7209, 0.9805, 0.2171, 0.9631, 0.2298, 0.9631, 0.2298, 0.9494, 0.2171, 0.9494, 0.5169, 0.9805, 0.5295, 0.9805, 0.5295, 0.9668, 0.5169, 0.9668, 0.4917, 0.9668, 0.479, 0.9668, 0.479, 0.9805, 0.4917, 0.9805, 0.7822, 0.9631, 0.7696, 0.9631, 0.7696, 0.9767, 0.7822, 0.9767, 0.5754, 0.9494, 0.5628, 0.9494, 0.5628, 0.9631, 0.5754, 0.9631, 0.4756, 0.9532, 0.463, 0.9532, 0.463, 0.9668, 0.4756, 0.9668, 0.3577, 0.9521, 0.3451, 0.9521, 0.3451, 0.9657, 0.3577, 0.9657, 0.1658, 0.8829, 0.1762, 0.8829, 0.1762, 0.8692, 0.1658, 0.8692, 0.9878, 0.6843, 0.9878, 0.6706, 0.9982, 0.6706, 0.9982, 0.6843, 0.9982, 0.8212, 0.9878, 0.8212, 0.9878, 0.8349, 0.9982, 0.8349, 0.8861, 0.9356, 0.8966, 0.9356, 0.8966, 0.922, 0.8861, 0.922, 0.9982, 0.657, 0.9878, 0.657, 0.9878, 0.6706, 0.9982, 0.6706, 0.9993, 0.2789, 0.9993, 0.2925, 0.9889, 0.2925, 0.9889, 0.2789, 0.9228, 0.9832, 0.9228, 0.9958, 0.9124, 0.9958, 0.9124, 0.9832, 0.9982, 0.6433, 0.9982, 0.657, 0.9878, 0.657, 0.9878, 0.6433, 0.1762, 0.8965, 0.1658, 0.8965, 0.1658, 0.9101, 0.1762, 0.9101, 0.9982, 0.8349, 0.9982, 0.8485, 0.9878, 0.8485, 0.9878, 0.8349, 0.9332, 0.9832, 0.9332, 0.9958, 0.9228, 0.9958, 0.9228, 0.9832, 0.9982, 0.8758, 0.9982, 0.8895, 0.9878, 0.8895, 0.9878, 0.8758, 0.9982, 0.6843, 0.9878, 0.6843, 0.9878, 0.6979, 0.9982, 0.6979, 0.9993, 0.1404, 0.9889, 0.1404, 0.9889, 0.1541, 0.9993, 0.1541, 0.9982, 0.6024, 0.9878, 0.6024, 0.9878, 0.6161, 0.9982, 0.6161, 0.1762, 0.801, 0.1762, 0.8146, 0.1658, 0.8146, 0.1658, 0.801, 0.9993, 0.0, 0.9889, 0.0, 0.9889, 0.01365, 0.9993, 0.01365, 0.9982, 0.5332, 0.9982, 0.5469, 0.9878, 0.5469, 0.9878, 0.5332, 0.3894, 0.9794, 0.3894, 0.993, 0.379, 0.993, 0.379, 0.9794, 0.9993, 0.01365, 0.9889, 0.01365, 0.9889, 0.02729, 0.9993, 0.02729, 0.9982, 0.7803, 0.9878, 0.7803, 0.9878, 0.7939, 0.9982, 0.7939, 0.794, 0.9631, 0.794, 0.9767, 0.7836, 0.9767, 0.7836, 0.9631, 0.9993, 0.1541, 0.9889, 0.1541, 0.9889, 0.1677, 0.9993, 0.1677, 0.9982, 0.5741, 0.9878, 0.5741, 0.9878, 0.5878, 0.9982, 0.5878, 0.9499, 0.9858, 0.9603, 0.9858, 0.9603, 0.9721, 0.9499, 0.9721, 0.1786, 0.9992, 0.1786, 0.9867, 0.1812, 0.9867, 0.1812, 0.9992, 0.6776, 0.9941, 0.6776, 0.9805, 0.6801, 0.9805, 0.6878, 0.9881, 0.6878, 0.9941, 0.05192, 0.9654, 0.06455, 0.9654, 0.06455, 0.9714, 0.05192, 0.9714, 0.8971, 0.5732, 0.9098, 0.5732, 0.9098, 0.8598, 0.8971, 0.8598, 0.1521, 0.9992, 0.1623, 0.9992, 0.1623, 0.9867, 0.1521, 0.9867, 0.1056, 0.9716, 0.1182, 0.9716, 0.1182, 0.9776, 0.1056, 0.9776, 0.9857, 0.9875, 0.9857, 1.0, 0.9831, 1.0, 0.9831, 0.9875, 0.9889, 0.1404, 0.9763, 0.1404, 0.9763, 0.1053, 0.9889, 0.1053, 0.1771, 0.9379, 0.1909, 0.9379, 0.1909, 0.973, 0.1771, 0.973, 0.9889, 0.1053, 0.9763, 0.1053, 0.9763, 0.07022, 0.9889, 0.07022, 0.9754, 0.9036, 0.9892, 0.9036, 0.9892, 0.9387, 0.9754, 0.9387, 0.9889, 0.2107, 0.9763, 0.2107, 0.9763, 0.1756, 0.9889, 0.1756, 0.9763, 1.238e-07, 0.9889, 0.0, 0.9889, 0.03511, 0.9763, 0.03511, 0.9617, 0.9036, 0.9754, 0.9036, 0.9754, 0.9387, 0.9617, 0.9387, 0.9354, 0.9696, 0.9217, 0.9696, 0.9217, 0.9345, 0.9354, 0.9345, 0.8412, 0.9074, 0.831, 0.9074, 0.831, 0.6208, 0.8412, 0.6208, 0.7963, 0.6208, 0.8066, 0.6208, 0.8066, 0.9074, 0.7963, 0.9074, 0.8971, 1.125e-08, 0.9098, 0.0, 0.9098, 0.2866, 0.8971, 0.2866, 0.17, 0.9867, 0.17, 0.9992, 0.1623, 0.9992, 0.1623, 0.9867, 0.1934, 0.9992, 0.1934, 0.9867, 0.2011, 0.9867, 0.2011, 0.9992, 0.9831, 0.9875, 0.9831, 1.0, 0.9754, 1.0, 0.9754, 0.9875, 0.1812, 0.9992, 0.1812, 0.9867, 0.1889, 0.9867, 0.1889, 0.9992, 0.7038, 0.9941, 0.7038, 0.9805, 0.7141, 0.9805, 0.7141, 0.9865, 0.7064, 0.9941])
me_cube_002.materials.append(mat_material)
me_cube_002.use_remesh_preserve_volume = False
me_cube_002.use_remesh_preserve_attributes = False
me_cube_002.use_mirror_vertex_groups = False
me_cube_002.update()
me_cube_004 = bpy.data.meshes.new('Cube.004')
me_cube_004.from_pydata([(-0.2111, -0.0573, -0.07462), (-0.3398, -0.1656, -0.02321), (-0.1043, -0.1914, -0.07293), (-0.2034, -0.1598, -0.07293), (-0.2754, -0.1092, -0.06797), (-0.2021, -0.2322, -0.06007), (-0.2973, -0.2321, -0.03781), (-0.1067, -0.162, 0.09558), (-0.2444, -0.08356, 0.09221), (-0.1733, -0.2116, 0.08232), (-0.3021, -0.1319, 0.06659), (-0.3048, -0.2007, 0.04609), (-0.2391, -0.2579, 0.02222), (-0.2111, 0.067, -0.07462), (-0.07022, 0.1754, -0.07462), (-0.1699, 0.1437, -0.07462), (-0.211, 0.2744, -0.02321), (-0.2754, 0.1189, -0.06797), (-0.1733, 0.2213, -0.06797), (-0.2839, 0.2314, -0.04979), (-0.3354, 0.1711, -0.03781), (-0.2111, 0.067, 0.09558), (-0.1406, 0.1974, 0.09221), (-0.2257, 0.1472, 0.09221), (-0.1905, 0.2612, 0.04609), (-0.3225, 0.1596, 0.04609), (-0.2973, 0.2418, 0.02222), (0.2322, -0.0573, -0.07462), (0.09132, -0.1657, -0.07462), (0.191, -0.134, -0.07462), (0.3436, -0.2152, -0.02321), (0.1587, -0.2152, -0.06797), (0.2918, -0.1366, -0.06797), (0.2558, -0.2218, -0.06007), (0.09132, -0.1657, 0.09558), (0.2274, -0.08537, 0.09558), (0.2321, -0.2647, -0.003399), (0.2245, -0.1598, 0.09221), (0.1587, -0.2152, 0.08232), (0.2558, -0.2218, 0.06659), (0.3391, -0.1762, 0.04609), (0.2322, 0.067, -0.07462), (0.1618, 0.1609, -0.07462), (0.2965, 0.1189, -0.06797), (0.2562, 0.1939, -0.06797), (0.1883, 0.2454, -0.06007), (0.3565, 0.1711, -0.03781), (0.2915, 0.2577, -0.03781), (0.1258, 0.067, 0.1075), (0.04798, 0.1355, 0.09558), (0.2245, 0.1695, 0.09221), (0.2965, 0.1189, 0.08232), (0.2116, 0.2612, 0.04609), (0.3391, 0.1859, 0.04609)], [], [(27, 41, 43, 32), (36, 12, 5), (42, 14, 18), (2, 28, 31), (2, 31, 5), (5, 31, 33), (33, 36, 5), (34, 9, 38), (38, 9, 39), (39, 9, 12, 36), (8, 21, 25, 10), (45, 18, 16), (42, 18, 45), (16, 47, 45), (16, 52, 47), (22, 52, 24), (24, 52, 16), (22, 49, 52), (32, 43, 46, 30), (46, 40, 30), (51, 35, 40, 53), (53, 40, 46), (48, 35, 51), (17, 4, 1, 20), (34, 7, 9), (10, 25, 11), (11, 25, 20, 1), (13, 0, 4, 17), (2, 5, 3), (18, 14, 15), (18, 15, 19), (19, 15, 17), (3, 5, 4), (19, 17, 20), (5, 6, 4), (6, 1, 4), (16, 18, 19), (9, 7, 8, 10), (11, 9, 10), (23, 25, 21), (12, 9, 11), (22, 26, 23), (23, 26, 25), (22, 24, 26), (12, 11, 6), (6, 11, 1), (24, 16, 26), (5, 12, 6), (16, 19, 26), (26, 19, 20, 25), (43, 41, 44), (44, 41, 42), (44, 42, 45), (46, 43, 44), (46, 44, 47), (47, 44, 45), (48, 51, 50), (50, 52, 49), (51, 53, 50), (50, 53, 52), (53, 47, 52), (53, 46, 47), (31, 29, 33), (33, 29, 32), (32, 29, 27), (33, 32, 30), (34, 39, 37), (34, 38, 39), (39, 40, 37), (37, 40, 35), (36, 30, 39), (39, 30, 40), (36, 33, 30), (50, 49, 48), (13, 17, 15, 14, 42, 41, 27, 29, 31, 28, 2, 3, 4, 0), (37, 35, 34), (8, 7, 21), (23, 21, 22), (22, 21, 49), (49, 21, 48), (21, 7, 48), (7, 34, 35, 48)])
_uv = me_cube_004.uv_layers.new(name='UVMap')
_uv.uv.foreach_set('vector', [0.4181, 0.3063, 0.3591, 0.3068, 0.3343, 0.2836, 0.4554, 0.2842, 0.7382, 0.5482, 0.7382, 0.7185, 0.6991, 0.7036, 0.3148, 0.3327, 0.3086, 0.4168, 0.2871, 0.4543, 0.4827, 0.4276, 0.4699, 0.3569, 0.4931, 0.3322, 0.4827, 0.4276, 0.4931, 0.3322, 0.5023, 0.4627, 0.6991, 0.7036, 0.6986, 0.5725, 0.7052, 0.5377, 0.7052, 0.5377, 0.7382, 0.5482, 0.6991, 0.7036, 0.6475, 0.3046, 0.5508, 0.283, 0.6719, 0.2814, 0.3313, 0.6325, 0.3353, 0.5125, 0.3353, 0.6674, 0.2638, 0.6919, 0.2618, 0.5366, 0.2836, 0.5125, 0.2836, 0.683, 0.5097, 0.669, 0.5137, 0.5972, 0.5637, 0.5634, 0.5254, 0.6957, 0.2745, 0.3233, 0.2871, 0.4543, 0.2618, 0.4677, 0.3148, 0.3327, 0.2871, 0.4543, 0.2745, 0.3233, 0.5815, 0.5383, 0.5744, 0.7196, 0.5637, 0.682, 0.5815, 0.5383, 0.6142, 0.6908, 0.5744, 0.7196, 0.5628, 0.4755, 0.6909, 0.5061, 0.5441, 0.506, 0.6142, 0.5453, 0.6142, 0.6908, 0.5815, 0.5383, 0.5628, 0.4755, 0.6316, 0.4464, 0.6909, 0.5061, 0.4554, 0.2842, 0.3343, 0.2836, 0.3091, 0.2618, 0.4922, 0.2647, 0.6142, 0.5568, 0.6578, 0.7169, 0.6253, 0.7354, 0.7222, 0.4387, 0.6971, 0.3424, 0.7374, 0.3001, 0.7374, 0.4706, 0.6543, 0.5487, 0.6578, 0.7169, 0.6142, 0.5568, 0.6601, 0.414, 0.6971, 0.3424, 0.7222, 0.4387, 0.3361, 0.4909, 0.4442, 0.4899, 0.4709, 0.5125, 0.3113, 0.5125, 0.6475, 0.3046, 0.5752, 0.3063, 0.5508, 0.283, 0.2836, 0.6445, 0.2936, 0.5125, 0.2936, 0.6754, 0.6599, 0.7024, 0.6578, 0.5394, 0.6975, 0.5347, 0.6944, 0.6843, 0.3605, 0.4674, 0.4195, 0.4669, 0.4442, 0.4899, 0.3361, 0.4909, 0.4827, 0.4276, 0.5023, 0.4627, 0.468, 0.4636, 0.2871, 0.4543, 0.3086, 0.4168, 0.324, 0.4528, 0.2871, 0.4543, 0.324, 0.4528, 0.2826, 0.4942, 0.2826, 0.4942, 0.324, 0.4528, 0.3361, 0.4909, 0.468, 0.4636, 0.5023, 0.4627, 0.4442, 0.4899, 0.2826, 0.4942, 0.3361, 0.4909, 0.3113, 0.5125, 0.5023, 0.4627, 0.5024, 0.497, 0.4442, 0.4899, 0.5024, 0.497, 0.4709, 0.5125, 0.4442, 0.4899, 0.2618, 0.4677, 0.2871, 0.4543, 0.2826, 0.4942, 0.5508, 0.283, 0.5752, 0.3063, 0.5249, 0.3432, 0.5036, 0.3207, 0.5024, 0.2885, 0.5508, 0.283, 0.5036, 0.3207, 0.5273, 0.5616, 0.5637, 0.5634, 0.5137, 0.5972, 0.5261, 0.2618, 0.5508, 0.283, 0.5024, 0.2885, 0.5024, 0.5317, 0.5637, 0.5234, 0.5273, 0.5616, 0.5273, 0.5616, 0.5637, 0.5234, 0.5637, 0.5634, 0.5024, 0.5317, 0.5274, 0.5061, 0.5637, 0.5234, 0.6665, 0.7359, 0.6599, 0.7024, 0.6986, 0.7191, 0.6986, 0.7191, 0.6599, 0.7024, 0.6944, 0.6843, 0.6142, 0.5453, 0.5815, 0.5383, 0.6026, 0.5061, 0.6991, 0.7036, 0.7382, 0.7185, 0.7064, 0.7382, 0.5815, 0.5383, 0.5684, 0.5107, 0.6026, 0.5061, 0.6661, 0.5061, 0.6986, 0.5138, 0.6975, 0.5347, 0.6578, 0.5394, 0.3343, 0.2836, 0.3591, 0.3068, 0.2988, 0.2986, 0.2988, 0.2986, 0.3591, 0.3068, 0.3148, 0.3327, 0.2988, 0.2986, 0.3148, 0.3327, 0.2745, 0.3233, 0.3091, 0.2618, 0.3343, 0.2836, 0.2988, 0.2986, 0.3091, 0.2618, 0.2988, 0.2986, 0.2682, 0.2857, 0.2682, 0.2857, 0.2988, 0.2986, 0.2745, 0.3233, 0.6601, 0.414, 0.7222, 0.4387, 0.696, 0.4625, 0.696, 0.4625, 0.6909, 0.5061, 0.6316, 0.4464, 0.7222, 0.4387, 0.7374, 0.4706, 0.696, 0.4625, 0.696, 0.4625, 0.7374, 0.4706, 0.6909, 0.5061, 0.6543, 0.5487, 0.6155, 0.5127, 0.6578, 0.5061, 0.6543, 0.5487, 0.6142, 0.5568, 0.6155, 0.5127, 0.4931, 0.3322, 0.4546, 0.3209, 0.4959, 0.2969, 0.4959, 0.2969, 0.4546, 0.3209, 0.4554, 0.2842, 0.4554, 0.2842, 0.4546, 0.3209, 0.4181, 0.3063, 0.4959, 0.2969, 0.4554, 0.2842, 0.4922, 0.2647, 0.6475, 0.3046, 0.7072, 0.2784, 0.696, 0.3074, 0.6475, 0.3046, 0.6719, 0.2814, 0.7072, 0.2784, 0.7072, 0.2784, 0.7374, 0.3001, 0.696, 0.3074, 0.696, 0.3074, 0.7374, 0.3001, 0.6971, 0.3424, 0.3144, 0.5125, 0.3144, 0.5582, 0.2936, 0.5139, 0.3313, 0.5125, 0.3313, 0.5576, 0.3144, 0.5244, 0.7382, 0.5482, 0.7052, 0.5377, 0.7203, 0.5061, 0.696, 0.4625, 0.6316, 0.4464, 0.6601, 0.414, 0.3605, 0.4674, 0.3361, 0.4909, 0.324, 0.4528, 0.3086, 0.4168, 0.3148, 0.3327, 0.3591, 0.3068, 0.4181, 0.3063, 0.4546, 0.3209, 0.4931, 0.3322, 0.4699, 0.3569, 0.4827, 0.4276, 0.468, 0.4636, 0.4442, 0.4899, 0.4195, 0.4669, 0.696, 0.3074, 0.6971, 0.3424, 0.6475, 0.3046, 0.5249, 0.3432, 0.5752, 0.3063, 0.5371, 0.4141, 0.5273, 0.5616, 0.5137, 0.5972, 0.5024, 0.5317, 0.5628, 0.4755, 0.5371, 0.4141, 0.6316, 0.4464, 0.6316, 0.4464, 0.5371, 0.4141, 0.6601, 0.414, 0.5371, 0.4141, 0.5752, 0.3063, 0.6601, 0.414, 0.5752, 0.3063, 0.6475, 0.3046, 0.6971, 0.3424, 0.6601, 0.414])
me_cube_004.materials.append(mat_material)
me_cube_004.use_remesh_preserve_volume = False
me_cube_004.use_remesh_preserve_attributes = False
me_cube_004.use_mirror_vertex_groups = False
me_cube_004.update()

# ---- objects
ob_matress = bpy.data.objects.new('matress', me_cube)
ob_chassis = bpy.data.objects.new('chassis', me_cube_002)
ob_pillow = bpy.data.objects.new('pillow', me_cube_004)

# ---- transforms, parenting, visibility, modifiers, constraints
ob_matress.location = (0.02031, -0.01655, 0.6481)
ob_matress.scale = (0.8425, 1.043, 1.144)
ob_matress.lock_rotations_4d = False
ob_matress.empty_display_type = 'ARROWS'
ob_matress.lineart.crease_threshold = 0.0
ob_chassis.location = (-0.01865, 0.0, 0.4849)
ob_chassis.scale = (0.8425, 1.043, 0.8989)
ob_chassis.lock_rotations_4d = False
ob_chassis.empty_display_type = 'ARROWS'
ob_chassis.lineart.crease_threshold = 0.0
ob_pillow.location = (-0.5695, -0.00506, 0.808)
ob_pillow.scale = (0.8425, 1.043, 0.8989)
ob_pillow.lock_rotations_4d = False
ob_pillow.empty_display_type = 'ARROWS'
ob_pillow.lineart.crease_threshold = 0.0

# ---- collection membership
col_bed_metal.objects.link(ob_matress)
col_bed_metal.objects.link(ob_chassis)
col_bed_metal.objects.link(ob_pillow)

# ---- scene / render settings (as saved in the file)
scene.frame_start = 1; scene.frame_end = 250; scene.frame_set(1)
scene.render.engine = 'BLENDER_EEVEE_NEXT'
scene.cycles.use_denoising = False
scene.cycles.samples = 128
scene.cycles.sampling_pattern = 'TABULATED_SOBOL'
scene.cycles.use_adaptive_sampling = False
scene.cycles.use_light_tree = False
scene.view_settings.view_transform = 'Filmic'
bpy.context.view_layer.update()

# ---- added for rendering (the .blend has no active camera and no usable light): camera, sun
cam_auto = bpy.data.cameras.new('AutoCamera')
cam_auto.lens = 50.0
cam_auto.sensor_width = 36.0
cam_auto.clip_end = 1000.0
ob_auto_camera = bpy.data.objects.new('AutoCamera', cam_auto)
scene.collection.objects.link(ob_auto_camera)
ob_auto_camera.location = (2.21057, -2.67001, 2.27107)
ob_auto_camera.rotation_euler = (1.09748, -7.21219e-08, 0.694738)
scene.camera = ob_auto_camera
light_auto_sun = bpy.data.lights.new('AutoSun', 'SUN')
light_auto_sun.energy = 3.0
light_auto_sun.angle = 0.0523599
ob_auto_sun = bpy.data.objects.new('AutoSun', light_auto_sun)
scene.collection.objects.link(ob_auto_sun)
ob_auto_sun.rotation_euler = (0.872665, 0.174533, 0.523599)
bpy.context.view_layer.update()
